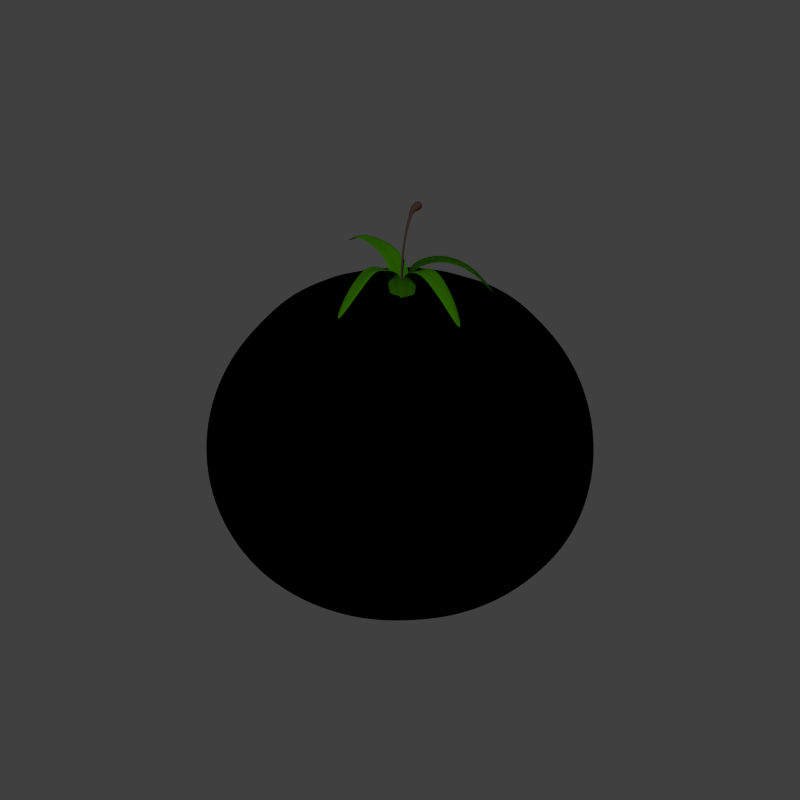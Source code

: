 # Source: tomato_1.blend  (saved by Blender 2.79.0; exported with 4.5.12 LTS)
import bpy
from mathutils import Matrix  # noqa: F401  (used for matrix-valued properties, if any)

bpy.ops.wm.read_factory_settings(use_empty=True)
scene = bpy.context.scene
scene.name = 'Scene'

# ---- collections
col_collection_1 = bpy.data.collections.new('Collection 1'); scene.collection.children.link(col_collection_1)

# ---- materials (node trees are filled in below, after node groups)
mat_material_010 = bpy.data.materials.new('Material.010')
mat_material_010.alpha_threshold = 0.0
mat_material_010.use_transparent_shadow = False
mat_material_010.diffuse_color = (0.0375, 0.0211, 0.01579, 1.0)
mat_material_010.roughness = 0.5
mat_material_010.line_color = (0.0, 0.0, 0.0, 1.0)
mat_material_009 = bpy.data.materials.new('Material.009')
mat_material_009.alpha_threshold = 0.0
mat_material_009.use_transparent_shadow = False
mat_material_009.diffuse_color = (0.01978, 0.09866, 0.0, 1.0)
mat_material_009.roughness = 0.5
mat_material_009.line_color = (0.0, 0.0, 0.0, 1.0)
mat_material_008 = bpy.data.materials.new('Material.008')
mat_material_008.alpha_threshold = 0.0
mat_material_008.use_transparent_shadow = False
mat_material_008.diffuse_color = (0.8, 0.029, 0.0, 1.0)
mat_material_008.roughness = 0.5
mat_material_008.line_color = (0.0, 0.0, 0.0, 1.0)

# ---- material node trees
mat_material_008.use_nodes = True; mat_material_008.node_tree.nodes.clear()
_N = mat_material_008.node_tree.nodes; _L = mat_material_008.node_tree.links
n0 = _N.new('ShaderNodeNormal'); n0.name = 'Normal'; n0.location = (-17, 256)
n1 = _N.new('ShaderNodeRGBCurve'); n1.name = 'RGB Curves'; n1.location = (570, 344)
n1.width = 200
_c = n1.mapping.curves[3]
while len(_c.points) > 2: _c.points.remove(_c.points[-1])
_c.points[0].location = (0.0, 1.0); _c.points[0].handle_type = 'AUTO'
_c.points[1].location = (0.33889, 0.3); _c.points[1].handle_type = 'AUTO'
_p = _c.points.new(1.0, 0.01667); _p.handle_type = 'AUTO'
n1.mapping.update()
n2 = _N.new('ShaderNodeMix'); n2.name = 'Mix'; n2.location = (869, 323)
n2.width = 100
n2.data_type = 'RGBA'
n2.blend_type = 'MULTIPLY'
n3 = _N.new('ShaderNodeMix'); n3.name = 'Mix.001'; n3.location = (1063, 294)
n3.width = 100
n3.data_type = 'RGBA'
n3.blend_type = 'MULTIPLY'
n4 = _N.new('ShaderNodeMix'); n4.name = 'Mix.002'; n4.location = (1229, 245)
n4.width = 100
n4.data_type = 'RGBA'
n4.blend_type = 'LIGHTEN'
n5 = _N.new('ShaderNodeRGBCurve'); n5.name = 'RGB Curves.001'; n5.location = (1411, 239)
n5.width = 200
_c = n5.mapping.curves[3]
while len(_c.points) > 2: _c.points.remove(_c.points[-1])
_c.points[0].location = (0.0, 0.0); _c.points[0].handle_type = 'AUTO'
_c.points[1].location = (0.08333, 0.55); _c.points[1].handle_type = 'AUTO'
_p = _c.points.new(0.53333, 1.0); _p.handle_type = 'AUTO'
_p = _c.points.new(1.0, 1.0); _p.handle_type = 'AUTO'
n5.mapping.update()
n6 = _N.new('ShaderNodeMix'); n6.name = 'Mix.003'; n6.location = (1701, 184)
n6.width = 100
n6.data_type = 'RGBA'
n6.blend_type = 'MULTIPLY'
n6.inputs[7].default_value = (1.0, 0.02076, 0.0, 1.0)
n7 = _N.new('ShaderNodeRGBCurve'); n7.name = 'RGB Curves.002'; n7.location = (1868, 225)
n7.width = 200
_c = n7.mapping.curves[0]
while len(_c.points) > 2: _c.points.remove(_c.points[-1])
_c.points[0].location = (0.0, 0.0); _c.points[0].handle_type = 'AUTO'
_c.points[1].location = (0.16667, 0.89444); _c.points[1].handle_type = 'AUTO'
_p = _c.points.new(1.0, 1.0); _p.handle_type = 'AUTO'
_c = n7.mapping.curves[3]
while len(_c.points) > 2: _c.points.remove(_c.points[-1])
_c.points[0].location = (0.0, 0.0); _c.points[0].handle_type = 'AUTO'
_c.points[1].location = (0.26667, 0.08333); _c.points[1].handle_type = 'AUTO'
_p = _c.points.new(0.73333, 0.96667); _p.handle_type = 'AUTO'
_p = _c.points.new(1.0, 1.0); _p.handle_type = 'AUTO'
n7.mapping.update()
n7.inputs[0].default_value = 0.948
n8 = _N.new('NodeUndefined'); n8.name = 'Material'; n8.location = (-372, 415)
n8.inputs[0].default_value = (0.8, 0.029, 0.0, 1.0)
n8.inputs[1].default_value = (1.0, 1.0, 1.0, 1.0)
n8.inputs[2].default_value = 0.8
n8.inputs[3].default_value = (0.0, 0.0, 0.0)
n9 = _N.new('ShaderNodeValToRGB'); n9.name = 'ColorRamp'; n9.location = (197, 317)
while len(n9.color_ramp.elements) > 1: n9.color_ramp.elements.remove(n9.color_ramp.elements[-1])
n9.color_ramp.elements[0].position = 0.0; n9.color_ramp.elements[0].color = (0.0, 0.0, 0.0, 1.0)
_e = n9.color_ramp.elements.new(1.0); _e.color = (1.0, 1.0, 1.0, 1.0)
n10 = _N.new('NodeUndefined'); n10.name = 'Output'; n10.location = (2998, -18)
n10.inputs[1].default_value = 1.0
n11 = _N.new('ShaderNodeMix'); n11.name = 'Mix.004'; n11.location = (2483, 5)
n11.width = 100
n11.data_type = 'RGBA'
n11.inputs[0].default_value = 0.8
n12 = _N.new('NodeUndefined'); n12.name = 'Material.001'; n12.location = (2216, -24)
n12.inputs[0].default_value = (0.8, 0.029, 0.0, 1.0)
n12.inputs[1].default_value = (1.0, 1.0, 1.0, 1.0)
n12.inputs[2].default_value = 0.8
n12.inputs[3].default_value = (0.0, 0.0, 0.0)
_L.new(n8.outputs[2], n0.inputs[0])
_L.new(n0.outputs[1], n9.inputs[0])
_L.new(n1.outputs[0], n2.inputs[6])
_L.new(n2.outputs[2], n3.inputs[6])
_L.new(n1.outputs[0], n2.inputs[7])
_L.new(n3.outputs[2], n4.inputs[6])
_L.new(n2.outputs[2], n3.inputs[7])
_L.new(n4.outputs[2], n5.inputs[1])
_L.new(n3.outputs[2], n4.inputs[7])
_L.new(n5.outputs[0], n6.inputs[6])
_L.new(n6.outputs[2], n7.inputs[1])
_L.new(n7.outputs[0], n11.inputs[6])
_L.new(n9.outputs[0], n1.inputs[1])
_L.new(n12.outputs[0], n11.inputs[7])
_L.new(n11.outputs[2], n10.inputs[0])

# ---- world
world_world = bpy.data.worlds.new('World'); scene.world = world_world
world_world.color = (0.05088, 0.05088, 0.05088)
world_world.use_sun_shadow = False
world_world.sun_shadow_jitter_overblur = 0.0
world_world.cycles.sampling_method = 'NONE'
world_world.cycles.sample_map_resolution = 256

# ---- meshes
me_cylinder = bpy.data.meshes.new('Cylinder')
me_cylinder.from_pydata([(0.00166, 0.0723, -0.4406), (0.005719, 0.0719, -0.4406), (0.009623, 0.07071, -0.4406), (0.01322, 0.06879, -0.4406), (0.01637, 0.0662, -0.4406), (0.01896, 0.06305, -0.4406), (0.02088, 0.05945, -0.4406), (0.02207, 0.05555, -0.4406), (0.02247, 0.05149, -0.4406), (0.02207, 0.04743, -0.4406), (0.02088, 0.04353, -0.4406), (0.01896, 0.03993, -0.4406), (0.01637, 0.03678, -0.4406), (0.01322, 0.03419, -0.4406), (0.009623, 0.03227, -0.4406), (0.005719, 0.03108, -0.4406), (0.00166, 0.03068, -0.4406), (-0.002399, 0.03108, -0.4406), (-0.006302, 0.03227, -0.4406), (-0.009899, 0.03419, -0.4406), (-0.01305, 0.03678, -0.4406), (-0.01564, 0.03993, -0.4406), (-0.01756, 0.04353, -0.4406), (-0.01875, 0.04743, -0.4406), (-0.01915, 0.05149, -0.4406), (-0.01875, 0.05555, -0.4406), (-0.01756, 0.05945, -0.4406), (-0.01564, 0.06305, -0.4406), (-0.01305, 0.0662, -0.4406), (-0.009899, 0.06879, -0.4406), (-0.006302, 0.07071, -0.4406), (-0.002399, 0.0719, -0.4406), (0.00166, 0.1625, 0.3194), (0.005719, 0.1624, 0.3198), (0.009622, 0.1621, 0.321), (0.01322, 0.1617, 0.3228), (0.01637, 0.1612, 0.3254), (0.01896, 0.1605, 0.3284), (0.02088, 0.1597, 0.332), (0.02207, 0.1589, 0.3358), (0.02247, 0.158, 0.3397), (0.02207, 0.1572, 0.3437), (0.02088, 0.1563, 0.3475), (0.01896, 0.1556, 0.351), (0.01637, 0.1549, 0.3541), (0.01322, 0.1543, 0.3566), (0.009622, 0.1539, 0.3585), (0.005719, 0.1537, 0.3597), (0.00166, 0.1536, 0.3601), (-0.002399, 0.1537, 0.3597), (-0.006301, 0.1539, 0.3585), (-0.009898, 0.1543, 0.3566), (-0.01305, 0.1549, 0.3541), (-0.01564, 0.1556, 0.351), (-0.01756, 0.1563, 0.3475), (-0.01874, 0.1572, 0.3437), (-0.01914, 0.158, 0.3397), (-0.01874, 0.1589, 0.3358), (-0.01756, 0.1597, 0.332), (-0.01564, 0.1605, 0.3284), (-0.01305, 0.1612, 0.3254), (-0.009898, 0.1617, 0.3228), (-0.006302, 0.1621, 0.321), (-0.002399, 0.1624, 0.3198), (0.002567, 0.05574, 0.1888), (0.001661, 0.05584, 0.1888), (0.003426, 0.05546, 0.1888), (0.004192, 0.05501, 0.1888), (0.004831, 0.05443, 0.1887), (0.005321, 0.05376, 0.1886), (0.005657, 0.05304, 0.1885), (0.005853, 0.0523, 0.1883), (0.005926, 0.05155, 0.1882), (0.00588, 0.05079, 0.188), (0.005697, 0.05002, 0.1879), (0.005359, 0.04927, 0.1877), (0.00486, 0.04857, 0.1876), (0.004209, 0.04798, 0.1876), (0.003434, 0.04752, 0.1875), (0.00257, 0.04724, 0.1875), (0.001661, 0.04714, 0.1875), (0.0007521, 0.04724, 0.1875), (-0.0001111, 0.04752, 0.1875), (-0.000886, 0.04798, 0.1876), (-0.001536, 0.04857, 0.1877), (-0.002036, 0.04927, 0.1878), (-0.002374, 0.05002, 0.1879), (-0.002558, 0.05079, 0.188), (-0.002606, 0.05155, 0.1882), (-0.002534, 0.0523, 0.1884), (-0.002339, 0.05304, 0.1885), (-0.002003, 0.05376, 0.1886), (-0.001512, 0.05443, 0.1887), (-0.0008724, 0.05501, 0.1888), (-0.0001049, 0.05546, 0.1888), (0.0007542, 0.05574, 0.1888), (0.002172, 0.05405, -0.175), (0.001661, 0.0541, -0.175), (0.002664, 0.0539, -0.175), (0.003116, 0.05365, -0.175), (0.003511, 0.05333, -0.1749), (0.003834, 0.05293, -0.1749), (0.004073, 0.05248, -0.1749), (0.004219, 0.05199, -0.1748), (0.004267, 0.05148, -0.1748), (0.004216, 0.05097, -0.1748), (0.004067, 0.05048, -0.1747), (0.003826, 0.05003, -0.1747), (0.003502, 0.04964, -0.1747), (0.003107, 0.04931, -0.1747), (0.002657, 0.04907, -0.1746), (0.002169, 0.04892, -0.1746), (0.001661, 0.04887, -0.1746), (0.001153, 0.04892, -0.1746), (0.0006648, 0.04907, -0.1747), (0.0002148, 0.04931, -0.1747), (-0.0001798, 0.04964, -0.1747), (-0.0005039, 0.05003, -0.1747), (-0.0007452, 0.05048, -0.1748), (-0.0008947, 0.05097, -0.1748), (-0.0009466, 0.05148, -0.1748), (-0.0008987, 0.05199, -0.1749), (-0.0007525, 0.05248, -0.1749), (-0.0005133, 0.05293, -0.1749), (-0.0001898, 0.05333, -0.175), (0.0002056, 0.05366, -0.175), (0.0006579, 0.0539, -0.175), (0.001149, 0.05405, -0.175), (0.002025, 0.05332, -0.3389), (0.00166, 0.05336, -0.3389), (0.002375, 0.05321, -0.3389), (0.002698, 0.05304, -0.3389), (0.002981, 0.05281, -0.3389), (0.003213, 0.05253, -0.3389), (0.003386, 0.0522, -0.3389), (0.003492, 0.05185, -0.3389), (0.003528, 0.05149, -0.3389), (0.003492, 0.05112, -0.3389), (0.003386, 0.05077, -0.3389), (0.003213, 0.05045, -0.3389), (0.002981, 0.05017, -0.3389), (0.002698, 0.04994, -0.3389), (0.002375, 0.04976, -0.3389), (0.002025, 0.04966, -0.3389), (0.00166, 0.04962, -0.3389), (0.001296, 0.04966, -0.3389), (0.0009454, 0.04976, -0.3389), (0.0006224, 0.04994, -0.3389), (0.0003394, 0.05017, -0.3389), (0.0001071, 0.05045, -0.3389), (-6.556e-05, 0.05077, -0.3389), (-0.0001719, 0.05112, -0.3389), (-0.0002078, 0.05149, -0.3389), (-0.0001719, 0.05185, -0.3389), (-6.556e-05, 0.0522, -0.3389), (0.0001071, 0.05253, -0.3389), (0.0003394, 0.05281, -0.3389), (0.0006224, 0.05304, -0.3389), (0.0009454, 0.05321, -0.3389), (0.001296, 0.05332, -0.3389), (0.004265, 0.03246, 0.004711), (0.003252, 0.03256, 0.004711), (0.00524, 0.03217, 0.004712), (0.00614, 0.03169, 0.004712), (0.006929, 0.03104, 0.004712), (0.007579, 0.03026, 0.004713), (0.008064, 0.02936, 0.004714), (0.008364, 0.02838, 0.004715), (0.008469, 0.02737, 0.004715), (0.008373, 0.02635, 0.004716), (0.008079, 0.02537, 0.004717), (0.0076, 0.02446, 0.004717), (0.006952, 0.02367, 0.004718), (0.00616, 0.02302, 0.004718), (0.005256, 0.02253, 0.004718), (0.004274, 0.02223, 0.004718), (0.003252, 0.02213, 0.004718), (0.002231, 0.02223, 0.004718), (0.001249, 0.02253, 0.004718), (0.0003454, 0.02302, 0.004718), (-0.0004454, 0.02367, 0.004717), (-0.001093, 0.02446, 0.004717), (-0.001572, 0.02537, 0.004716), (-0.001865, 0.02635, 0.004716), (-0.001961, 0.02737, 0.004715), (-0.001857, 0.02838, 0.004714), (-0.001557, 0.02936, 0.004713), (-0.001072, 0.03026, 0.004713), (-0.0004233, 0.03104, 0.004712), (0.0003658, 0.03169, 0.004712), (0.001265, 0.03217, 0.004711), (0.002239, 0.03246, 0.004711), (0.003301, 0.107, 0.3198), (0.00166, 0.107, 0.3196), (0.004883, 0.1069, 0.3203), (0.006349, 0.1069, 0.3211), (0.007645, 0.1068, 0.3221), (0.008722, 0.1068, 0.3235), (0.009545, 0.1067, 0.325), (0.01009, 0.1067, 0.3267), (0.01033, 0.1066, 0.3284), (0.01024, 0.1065, 0.3302), (0.009812, 0.1063, 0.3319), (0.00905, 0.1062, 0.3335), (0.007979, 0.106, 0.3349), (0.006644, 0.1058, 0.3361), (0.005102, 0.1057, 0.3369), (0.003417, 0.1056, 0.3375), (0.00166, 0.1056, 0.3376), (-9.689e-05, 0.1056, 0.3375), (-0.001782, 0.1057, 0.3369), (-0.003324, 0.1058, 0.3361), (-0.004658, 0.106, 0.3349), (-0.005729, 0.1062, 0.3335), (-0.006491, 0.1063, 0.3319), (-0.006919, 0.1065, 0.3302), (-0.007005, 0.1066, 0.3284), (-0.006766, 0.1067, 0.3267), (-0.006224, 0.1067, 0.325), (-0.005402, 0.1068, 0.3235), (-0.004324, 0.1068, 0.3221), (-0.003029, 0.1069, 0.3211), (-0.001563, 0.1069, 0.3203), (1.955e-05, 0.107, 0.3198), (0.005098, 0.133, 0.3166), (0.00166, 0.1331, 0.3162), (0.008404, 0.1328, 0.3175), (0.01145, 0.1324, 0.3191), (0.01412, 0.132, 0.3213), (0.01631, 0.1314, 0.3239), (0.01794, 0.1308, 0.3269), (0.01894, 0.13, 0.3301), (0.01928, 0.1293, 0.3334), (0.01894, 0.1286, 0.3368), (0.01794, 0.1279, 0.34), (0.01631, 0.1272, 0.343), (0.01412, 0.1266, 0.3456), (0.01145, 0.1262, 0.3478), (0.008404, 0.1258, 0.3493), (0.005098, 0.1256, 0.3503), (0.00166, 0.1255, 0.3507), (-0.001778, 0.1256, 0.3503), (-0.005083, 0.1258, 0.3493), (-0.00813, 0.1262, 0.3478), (-0.0108, 0.1266, 0.3456), (-0.01299, 0.1272, 0.343), (-0.01462, 0.1279, 0.34), (-0.01562, 0.1286, 0.3368), (-0.01596, 0.1293, 0.3334), (-0.01562, 0.13, 0.3301), (-0.01462, 0.1308, 0.3269), (-0.01299, 0.1314, 0.3239), (-0.0108, 0.132, 0.3213), (-0.00813, 0.1324, 0.3191), (-0.005084, 0.1328, 0.3175), (-0.001778, 0.133, 0.3166), (-0.001542, 0.1696, 0.3258), (-0.004621, 0.1694, 0.3267), (-0.007458, 0.1691, 0.3282), (-0.009946, 0.1687, 0.3302), (-0.01199, 0.1681, 0.3326), (-0.0135, 0.1675, 0.3354), (-0.01444, 0.1669, 0.3384), (-0.01475, 0.1662, 0.3415), (-0.01444, 0.1655, 0.3446), (-0.0135, 0.1648, 0.3477), (-0.01199, 0.1642, 0.3504), (-0.009945, 0.1637, 0.3529), (-0.007458, 0.1633, 0.3548), (-0.004621, 0.1629, 0.3563), (-0.001542, 0.1627, 0.3572), (0.00166, 0.1627, 0.3575), (0.004862, 0.1627, 0.3572), (0.007941, 0.1629, 0.3563), (0.01078, 0.1633, 0.3548), (0.01327, 0.1637, 0.3529), (0.01531, 0.1642, 0.3504), (0.01682, 0.1648, 0.3477), (0.01776, 0.1655, 0.3446), (0.01807, 0.1662, 0.3415), (0.01776, 0.1669, 0.3384), (0.01682, 0.1675, 0.3354), (0.01531, 0.1681, 0.3326), (0.01327, 0.1687, 0.3302), (0.01078, 0.1691, 0.3282), (0.007941, 0.1694, 0.3267), (0.004862, 0.1696, 0.3258), (0.00166, 0.1697, 0.3255), (0.00166, 0.169, 0.3246), (0.004994, 0.1689, 0.325), (0.008199, 0.1687, 0.3259), (0.01115, 0.1684, 0.3275), (0.01374, 0.1679, 0.3295), (0.01587, 0.1674, 0.3321), (0.01745, 0.1668, 0.3349), (0.01842, 0.1661, 0.3381), (0.01875, 0.1654, 0.3413), (0.01842, 0.1647, 0.3446), (0.01745, 0.164, 0.3477), (0.01587, 0.1633, 0.3506), (0.01374, 0.1628, 0.3531), (0.01115, 0.1623, 0.3552), (0.008199, 0.162, 0.3568), (0.004994, 0.1618, 0.3577), (0.00166, 0.1617, 0.358), (-0.001673, 0.1618, 0.3577), (-0.004879, 0.162, 0.3568), (-0.007833, 0.1623, 0.3552), (-0.01042, 0.1628, 0.3531), (-0.01255, 0.1633, 0.3506), (-0.01413, 0.164, 0.3477), (-0.0151, 0.1647, 0.3446), (-0.01543, 0.1654, 0.3413), (-0.0151, 0.1661, 0.3381), (-0.01413, 0.1668, 0.3349), (-0.01255, 0.1674, 0.3321), (-0.01042, 0.1679, 0.3295), (-0.007833, 0.1684, 0.3275), (-0.004879, 0.1687, 0.3259), (-0.001673, 0.1689, 0.325), (-1.545e-05, 0.1675, 0.3332), (-0.001627, 0.1674, 0.3337), (-0.003112, 0.1672, 0.3344), (-0.004413, 0.167, 0.3355), (-0.005481, 0.1667, 0.3367), (-0.006275, 0.1664, 0.3382), (-0.006764, 0.166, 0.3398), (-0.006929, 0.1657, 0.3414), (-0.006764, 0.1653, 0.343), (-0.006275, 0.165, 0.3446), (-0.005481, 0.1647, 0.3461), (-0.004413, 0.1644, 0.3473), (-0.003112, 0.1641, 0.3484), (-0.001627, 0.164, 0.3492), (-1.537e-05, 0.1639, 0.3496), (0.00166, 0.1638, 0.3498), (0.003336, 0.1639, 0.3496), (0.004947, 0.164, 0.3492), (0.006432, 0.1641, 0.3484), (0.007734, 0.1644, 0.3473), (0.008802, 0.1647, 0.3461), (0.009595, 0.165, 0.3446), (0.01008, 0.1653, 0.343), (0.01025, 0.1657, 0.3414), (0.01008, 0.166, 0.3398), (0.009595, 0.1664, 0.3382), (0.008802, 0.1667, 0.3367), (0.007734, 0.167, 0.3355), (0.006432, 0.1672, 0.3344), (0.004947, 0.1674, 0.3337), (0.003336, 0.1675, 0.3332), (0.00166, 0.1675, 0.333), (0.00166, 0.1504, 0.3381), (-0.0008876, 0.172, 0.3297), (0.00166, 0.172, 0.3294), (-0.003337, 0.1718, 0.3304), (-0.005595, 0.1716, 0.3316), (-0.007574, 0.1712, 0.3332), (-0.009198, 0.1708, 0.3351), (-0.01041, 0.1703, 0.3373), (-0.01115, 0.1698, 0.3397), (-0.0114, 0.1692, 0.3422), (-0.01115, 0.1687, 0.3447), (-0.01041, 0.1682, 0.3471), (-0.009198, 0.1677, 0.3493), (-0.007574, 0.1673, 0.3512), (-0.005595, 0.1669, 0.3528), (-0.003337, 0.1667, 0.354), (-0.0008875, 0.1665, 0.3547), (0.00166, 0.1665, 0.3549), (0.004208, 0.1665, 0.3547), (0.006658, 0.1667, 0.354), (0.008916, 0.1669, 0.3528), (0.01089, 0.1673, 0.3512), (0.01252, 0.1677, 0.3493), (0.01373, 0.1682, 0.3471), (0.01447, 0.1687, 0.3447), (0.01472, 0.1692, 0.3422), (0.01447, 0.1698, 0.3397), (0.01373, 0.1703, 0.3373), (0.01252, 0.1708, 0.3351), (0.01089, 0.1712, 0.3332), (0.008916, 0.1716, 0.3316), (0.006658, 0.1718, 0.3304), (0.004208, 0.172, 0.3297)], [], [(0, 129, 128, 1), (129, 97, 96, 128), (1, 128, 130, 2), (128, 96, 98, 130), (2, 130, 131, 3), (130, 98, 99, 131), (3, 131, 132, 4), (131, 99, 100, 132), (4, 132, 133, 5), (132, 100, 101, 133), (5, 133, 134, 6), (133, 101, 102, 134), (6, 134, 135, 7), (134, 102, 103, 135), (7, 135, 136, 8), (135, 103, 104, 136), (8, 136, 137, 9), (136, 104, 105, 137), (9, 137, 138, 10), (137, 105, 106, 138), (10, 138, 139, 11), (138, 106, 107, 139), (11, 139, 140, 12), (139, 107, 108, 140), (12, 140, 141, 13), (140, 108, 109, 141), (13, 141, 142, 14), (141, 109, 110, 142), (14, 142, 143, 15), (142, 110, 111, 143), (15, 143, 144, 16), (143, 111, 112, 144), (16, 144, 145, 17), (144, 112, 113, 145), (17, 145, 146, 18), (145, 113, 114, 146), (18, 146, 147, 19), (146, 114, 115, 147), (19, 147, 148, 20), (147, 115, 116, 148), (20, 148, 149, 21), (148, 116, 117, 149), (21, 149, 150, 22), (149, 117, 118, 150), (22, 150, 151, 23), (150, 118, 119, 151), (23, 151, 152, 24), (151, 119, 120, 152), (24, 152, 153, 25), (152, 120, 121, 153), (25, 153, 154, 26), (153, 121, 122, 154), (26, 154, 155, 27), (154, 122, 123, 155), (27, 155, 156, 28), (155, 123, 124, 156), (28, 156, 157, 29), (156, 124, 125, 157), (29, 157, 158, 30), (157, 125, 126, 158), (30, 158, 159, 31), (158, 126, 127, 159), (97, 129, 159, 127), (129, 0, 31, 159), (97, 161, 160, 96), (161, 65, 64, 160), (96, 160, 162, 98), (160, 64, 66, 162), (98, 162, 163, 99), (162, 66, 67, 163), (99, 163, 164, 100), (163, 67, 68, 164), (100, 164, 165, 101), (164, 68, 69, 165), (101, 165, 166, 102), (165, 69, 70, 166), (102, 166, 167, 103), (166, 70, 71, 167), (103, 167, 168, 104), (167, 71, 72, 168), (104, 168, 169, 105), (168, 72, 73, 169), (105, 169, 170, 106), (169, 73, 74, 170), (106, 170, 171, 107), (170, 74, 75, 171), (107, 171, 172, 108), (171, 75, 76, 172), (108, 172, 173, 109), (172, 76, 77, 173), (109, 173, 174, 110), (173, 77, 78, 174), (110, 174, 175, 111), (174, 78, 79, 175), (111, 175, 176, 112), (175, 79, 80, 176), (112, 176, 177, 113), (176, 80, 81, 177), (113, 177, 178, 114), (177, 81, 82, 178), (114, 178, 179, 115), (178, 82, 83, 179), (115, 179, 180, 116), (179, 83, 84, 180), (116, 180, 181, 117), (180, 84, 85, 181), (117, 181, 182, 118), (181, 85, 86, 182), (118, 182, 183, 119), (182, 86, 87, 183), (119, 183, 184, 120), (183, 87, 88, 184), (120, 184, 185, 121), (184, 88, 89, 185), (121, 185, 186, 122), (185, 89, 90, 186), (122, 186, 187, 123), (186, 90, 91, 187), (123, 187, 188, 124), (187, 91, 92, 188), (124, 188, 189, 125), (188, 92, 93, 189), (125, 189, 190, 126), (189, 93, 94, 190), (126, 190, 191, 127), (190, 94, 95, 191), (65, 161, 191, 95), (161, 97, 127, 191), (65, 193, 192, 64), (64, 192, 194, 66), (66, 194, 195, 67), (67, 195, 196, 68), (68, 196, 197, 69), (69, 197, 198, 70), (70, 198, 199, 71), (71, 199, 200, 72), (72, 200, 201, 73), (73, 201, 202, 74), (74, 202, 203, 75), (75, 203, 204, 76), (76, 204, 205, 77), (77, 205, 206, 78), (78, 206, 207, 79), (79, 207, 208, 80), (80, 208, 209, 81), (81, 209, 210, 82), (82, 210, 211, 83), (83, 211, 212, 84), (84, 212, 213, 85), (85, 213, 214, 86), (86, 214, 215, 87), (87, 215, 216, 88), (88, 216, 217, 89), (89, 217, 218, 90), (90, 218, 219, 91), (91, 219, 220, 92), (92, 220, 221, 93), (93, 221, 222, 94), (94, 222, 223, 95), (193, 65, 95, 223), (193, 225, 224, 192), (225, 32, 33, 224), (192, 224, 226, 194), (224, 33, 34, 226), (194, 226, 227, 195), (226, 34, 35, 227), (195, 227, 228, 196), (227, 35, 36, 228), (196, 228, 229, 197), (228, 36, 37, 229), (197, 229, 230, 198), (229, 37, 38, 230), (198, 230, 231, 199), (230, 38, 39, 231), (199, 231, 232, 200), (231, 39, 40, 232), (200, 232, 233, 201), (232, 40, 41, 233), (201, 233, 234, 202), (233, 41, 42, 234), (202, 234, 235, 203), (234, 42, 43, 235), (203, 235, 236, 204), (235, 43, 44, 236), (204, 236, 237, 205), (236, 44, 45, 237), (205, 237, 238, 206), (237, 45, 46, 238), (206, 238, 239, 207), (238, 46, 47, 239), (207, 239, 240, 208), (239, 47, 48, 240), (208, 240, 241, 209), (240, 48, 49, 241), (209, 241, 242, 210), (241, 49, 50, 242), (210, 242, 243, 211), (242, 50, 51, 243), (211, 243, 244, 212), (243, 51, 52, 244), (212, 244, 245, 213), (244, 52, 53, 245), (213, 245, 246, 214), (245, 53, 54, 246), (214, 246, 247, 215), (246, 54, 55, 247), (215, 247, 248, 216), (247, 55, 56, 248), (216, 248, 249, 217), (248, 56, 57, 249), (217, 249, 250, 218), (249, 57, 58, 250), (218, 250, 251, 219), (250, 58, 59, 251), (219, 251, 252, 220), (251, 59, 60, 252), (220, 252, 253, 221), (252, 60, 61, 253), (221, 253, 254, 222), (253, 61, 62, 254), (222, 254, 255, 223), (254, 62, 63, 255), (32, 225, 255, 63), (225, 193, 223, 255), (32, 63, 256, 287), (63, 62, 257, 256), (62, 61, 258, 257), (61, 60, 259, 258), (60, 59, 260, 259), (59, 58, 261, 260), (58, 57, 262, 261), (57, 56, 263, 262), (56, 55, 264, 263), (55, 54, 265, 264), (54, 53, 266, 265), (53, 52, 267, 266), (52, 51, 268, 267), (51, 50, 269, 268), (50, 49, 270, 269), (49, 48, 271, 270), (48, 47, 272, 271), (47, 46, 273, 272), (46, 45, 274, 273), (45, 44, 275, 274), (44, 43, 276, 275), (43, 42, 277, 276), (42, 41, 278, 277), (41, 40, 279, 278), (40, 39, 280, 279), (39, 38, 281, 280), (38, 37, 282, 281), (37, 36, 283, 282), (36, 35, 284, 283), (35, 34, 285, 284), (34, 33, 286, 285), (33, 32, 287, 286), (286, 287, 288, 289), (285, 286, 289, 290), (284, 285, 290, 291), (283, 284, 291, 292), (282, 283, 292, 293), (281, 282, 293, 294), (280, 281, 294, 295), (279, 280, 295, 296), (278, 279, 296, 297), (277, 278, 297, 298), (276, 277, 298, 299), (275, 276, 299, 300), (274, 275, 300, 301), (273, 274, 301, 302), (272, 273, 302, 303), (271, 272, 303, 304), (270, 271, 304, 305), (269, 270, 305, 306), (268, 269, 306, 307), (267, 268, 307, 308), (266, 267, 308, 309), (265, 266, 309, 310), (264, 265, 310, 311), (263, 264, 311, 312), (262, 263, 312, 313), (261, 262, 313, 314), (260, 261, 314, 315), (259, 260, 315, 316), (258, 259, 316, 317), (257, 258, 317, 318), (256, 257, 318, 319), (287, 256, 319, 288), (350, 351, 352), (349, 350, 352), (348, 349, 352), (347, 348, 352), (346, 347, 352), (345, 346, 352), (344, 345, 352), (343, 344, 352), (342, 343, 352), (341, 342, 352), (340, 341, 352), (339, 340, 352), (338, 339, 352), (337, 338, 352), (336, 337, 352), (335, 336, 352), (334, 335, 352), (333, 334, 352), (332, 333, 352), (331, 332, 352), (330, 331, 352), (329, 330, 352), (328, 329, 352), (327, 328, 352), (326, 327, 352), (325, 326, 352), (324, 325, 352), (323, 324, 352), (322, 323, 352), (321, 322, 352), (320, 321, 352), (351, 320, 352), (319, 353, 354, 288), (353, 320, 351, 354), (318, 355, 353, 319), (355, 321, 320, 353), (317, 356, 355, 318), (356, 322, 321, 355), (316, 357, 356, 317), (357, 323, 322, 356), (315, 358, 357, 316), (358, 324, 323, 357), (314, 359, 358, 315), (359, 325, 324, 358), (313, 360, 359, 314), (360, 326, 325, 359), (312, 361, 360, 313), (361, 327, 326, 360), (311, 362, 361, 312), (362, 328, 327, 361), (310, 363, 362, 311), (363, 329, 328, 362), (309, 364, 363, 310), (364, 330, 329, 363), (308, 365, 364, 309), (365, 331, 330, 364), (307, 366, 365, 308), (366, 332, 331, 365), (306, 367, 366, 307), (367, 333, 332, 366), (305, 368, 367, 306), (368, 334, 333, 367), (304, 369, 368, 305), (369, 335, 334, 368), (303, 370, 369, 304), (370, 336, 335, 369), (302, 371, 370, 303), (371, 337, 336, 370), (301, 372, 371, 302), (372, 338, 337, 371), (300, 373, 372, 301), (373, 339, 338, 372), (299, 374, 373, 300), (374, 340, 339, 373), (298, 375, 374, 299), (375, 341, 340, 374), (297, 376, 375, 298), (376, 342, 341, 375), (296, 377, 376, 297), (377, 343, 342, 376), (295, 378, 377, 296), (378, 344, 343, 377), (294, 379, 378, 295), (379, 345, 344, 378), (293, 380, 379, 294), (380, 346, 345, 379), (292, 381, 380, 293), (381, 347, 346, 380), (291, 382, 381, 292), (382, 348, 347, 381), (290, 383, 382, 291), (383, 349, 348, 382), (289, 384, 383, 290), (384, 350, 349, 383), (288, 354, 384, 289), (354, 351, 350, 384)])
me_cylinder.polygons.foreach_set('use_smooth', [True] * 384)
me_cylinder.materials.append(mat_material_010)
me_cylinder.use_remesh_preserve_volume = False
me_cylinder.use_remesh_preserve_attributes = False
me_cylinder.use_mirror_vertex_groups = False
me_cylinder.update()
me_plane = bpy.data.meshes.new('Plane')
me_plane.from_pydata([(0.2067, 1.732, 0.1151), (0.3346, -0.9882, -1.25), (-0.3348, -0.9882, -1.25), (-0.1152, 1.732, 0.1151), (-0.2118, -0.2363, -2.622), (0.2116, -0.2363, -2.622), (-0.0001052, 0.5339, -3.42), (0.3839, -0.2699, -0.05136), (-0.3841, -0.2699, -0.05136), (-0.3841, -0.2608, -0.06104), (0.3839, -0.2608, -0.06104), (-0.0001052, 0.5402, -3.413), (0.2116, -0.2259, -2.614), (-0.2118, -0.2259, -2.614), (-0.1152, 1.732, 0.1087), (-0.3348, -0.9756, -1.246), (0.3346, -0.9756, -1.246), (0.2067, 1.732, 0.1087), (-0.134, 1.732, 0.1119), (-0.4288, -0.2093, -0.003605), (-0.3738, -0.9764, -1.264), (0.3735, -0.9764, -1.264), (0.4286, -0.2093, -0.003606), (0.2254, 1.732, 0.1119), (-0.2365, -0.1619, -2.705), (-0.0001052, 0.6991, -3.553), (0.2363, -0.1619, -2.705), (0.05949, 1.732, 0.1087), (0.02851, -0.9756, -1.246), (0.02851, -0.385, -2.413), (0.02851, -0.2608, -0.06104), (0.02482, -0.9882, -1.25), (0.05772, 1.732, 0.1151), (0.02482, -0.3954, -2.421), (0.02482, -0.2699, -0.05136), (-0.03218, -0.2608, -0.06104), (-0.03218, -0.385, -2.413), (-0.03218, -0.9756, -1.246), (0.03031, 1.732, 0.1087), (-0.001833, -0.262, -0.05974), (0.0449, 1.732, 0.1096), (-0.001833, -0.9773, -1.246), (-0.001833, -0.3678, -2.438), (-0.02568, -0.2699, -0.05136), (-0.02568, -0.3954, -2.421), (0.03343, 1.732, 0.1151), (-0.02568, -0.9882, -1.25), (-0.001273, -0.2687, -0.05265), (0.04517, 1.732, 0.1143), (-0.001273, -0.9865, -1.25), (-0.001273, -0.3462, -2.481), (0.1235, 1.732, 0.0993), (0.1617, -0.9571, -1.24), (0.1082, -0.3004, -2.488), (0.1831, -0.2474, -0.07535), (-0.1853, -0.2474, -0.07535), (-0.1104, -0.3004, -2.488), (-0.1639, -0.9571, -1.24), (-0.03302, 1.732, 0.0993), (-0.001081, 0.144, -3.059), (0.2123, -1.007, -1.256), (0.1479, 1.732, 0.1245), (0.1379, -0.3144, -2.555), (0.2422, -0.2833, -0.03708), (-0.2426, -0.2833, -0.03708), (-0.1384, -0.3144, -2.555), (-0.05656, 1.732, 0.1245), (-0.2128, -1.007, -1.256), (-0.006097, 0.09349, -3.067), (0.3625, -0.7682, -0.4918), (-0.3627, -0.7682, -0.4918), (-0.3627, -0.7553, -0.495), (0.3625, -0.7553, -0.495), (-0.4049, -0.7533, -0.4583), (0.4047, -0.7533, -0.4583), (0.02851, -0.7553, -0.495), (0.02482, -0.7682, -0.4918), (-0.03218, -0.7553, -0.495), (-0.001833, -0.757, -0.4945), (-0.02568, -0.7682, -0.4918), (-0.001273, -0.7665, -0.4923), (0.1738, -0.7363, -0.4996), (-0.176, -0.7363, -0.4996), (-0.2297, -0.7872, -0.4872), (0.2292, -0.7872, -0.4872), (-0.2984, -0.6945, -1.92), (0.3597, -1.108, -1.689), (0.3597, -1.103, -1.677), (-0.2984, -0.6895, -1.908), (0.3972, -1.092, -1.685), (-0.3332, -0.6503, -1.931), (0.06463, -0.978, -1.756), (0.06031, -0.979, -1.77), (-0.007871, -0.8989, -1.8), (0.02868, -0.9378, -1.779), (0.0002002, -0.9145, -1.806), (0.02843, -0.9317, -1.792), (-0.148, -0.7217, -1.873), (0.195, -1.042, -1.694), (0.2433, -1.08, -1.731), (-0.1908, -0.7295, -1.927), (-2.027, -1.04, 1.276), (-2.135, -1.056, 0.9104), (-2.082, -1.021, 0.9396), (-1.998, -1.008, 1.221), (-2.05, -1.045, 1.085), (-2.027, -1.06, 1.104), (-2.034, -1.046, 1.081), (-2.017, -1.049, 1.108), (-2.041, -1.062, 1.056), (-2.035, -1.052, 1.05), (-2.028, -0.9671, 1.421), (-2.217, -0.9955, 0.7831), (-2.0, -0.9911, 1.378), (-2.169, -1.016, 0.8062), (-2.176, -1.027, 0.8089), (-2.007, -1.002, 1.381), (-0.7434, -0.7872, 0.4372), (-0.6051, -0.7872, 0.8748), (-0.633, -0.7363, 0.8273), (-0.7385, -0.7363, 0.4938), (-0.6787, -0.7665, 0.6585), (-0.671, -0.7682, 0.6817), (-0.6807, -0.757, 0.6597), (-0.672, -0.7553, 0.6888), (-0.6862, -0.7682, 0.6335), (-0.6903, -0.7553, 0.6309), (-0.7688, -0.7533, 0.2612), (-0.5246, -0.7533, 1.033), (-0.791, -0.7553, 0.3125), (-0.5723, -0.7553, 1.004), (-0.5693, -0.7682, 1.003), (-0.788, -0.7682, 0.3116), (-3.342, -0.8042, 1.318), (-1.343, -1.007, 1.091), (-0.02873, 1.732, 0.473), (-2.715, -1.027, 1.382), (-0.1719, -0.2833, 0.7514), (-0.3181, -0.2833, 0.2891), (-2.759, -1.065, 1.112), (-0.09038, 1.732, 0.278), (-1.472, -1.007, 0.6853), (-3.35, -0.7547, 1.307), (-0.05987, 1.732, 0.4581), (-1.342, -0.9571, 1.039), (-2.661, -0.9983, 1.341), (-0.2257, -0.2474, 0.7083), (-0.3368, -0.2474, 0.357), (-2.696, -1.028, 1.127), (-1.44, -0.9571, 0.7285), (-0.1071, 1.732, 0.3088), (-2.657, -1.054, 1.236), (-1.401, -0.9865, 0.8869), (-0.06919, 1.732, 0.3791), (-0.2596, -0.2687, 0.526), (-1.394, -0.9882, 0.9103), (-0.06484, 1.732, 0.39), (-2.583, -1.081, 1.253), (-0.251, -0.2699, 0.5488), (-2.611, -1.063, 1.23), (-1.398, -0.9773, 0.8864), (-0.07356, 1.732, 0.3807), (-0.2662, -0.262, 0.5286), (-0.06998, 1.732, 0.3949), (-1.388, -0.9756, 0.9152), (-2.577, -1.068, 1.257), (-0.2583, -0.2608, 0.558), (-0.2662, -0.2699, 0.5007), (-2.591, -1.088, 1.203), (-0.07216, 1.732, 0.3668), (-1.409, -0.9882, 0.8622), (-0.2766, -0.2608, 0.5001), (-2.587, -1.076, 1.197), (-1.406, -0.9756, 0.8573), (-0.07878, 1.732, 0.3671), (-2.963, -0.9762, 1.032), (-3.984, -0.3694, 1.356), (-2.887, -0.9116, 1.494), (-0.1258, 1.732, 0.2079), (-0.3424, -0.2093, 0.1013), (-1.528, -0.9764, 0.5339), (-1.302, -0.9764, 1.246), (-0.0839, -0.2093, 0.9188), (-0.0174, 1.732, 0.5506), (-0.1232, 1.732, 0.2267), (-1.498, -0.9756, 0.5655), (-1.297, -0.9756, 1.204), (-0.0261, 1.732, 0.5337), (-2.786, -0.9496, 1.458), (-2.853, -1.007, 1.044), (-3.803, -0.48, 1.342), (-0.3837, -0.2608, 0.1613), (-0.1521, -0.2608, 0.8935), (-0.1429, -0.2699, 0.8905), (-0.3745, -0.2699, 0.1584), (-3.809, -0.4881, 1.344), (-2.858, -1.02, 1.046), (-2.79, -0.9618, 1.46), (-0.02001, 1.732, 0.5317), (-1.301, -0.9882, 1.205), (-1.503, -0.9882, 0.5668), (-0.1171, 1.732, 0.2248), (0.003478, 1.732, 0.4224), (0.8475, -0.9882, 1.394), (1.278, -0.9882, 0.8809), (0.2103, 1.732, 0.1757), (2.441, -0.3226, 1.939), (2.195, -0.3415, 2.283), (2.838, 0.6097, 2.566), (-0.1028, -0.2699, 0.6614), (0.3906, -0.2699, 0.07298), (0.398, -0.2608, 0.07919), (-0.09536, -0.2608, 0.6676), (2.832, 0.6154, 2.562), (2.187, -0.3317, 2.278), (2.433, -0.3128, 1.934), (0.2152, 1.732, 0.1798), (1.274, -0.9756, 0.8782), (0.8442, -0.9756, 1.391), (0.008366, 1.732, 0.4265), (0.2248, 1.732, 0.1634), (0.3827, -0.2093, 0.008027), (1.313, -0.9764, 0.8601), (0.8332, -0.9764, 1.433), (-0.1681, -0.2093, 0.665), (-0.006121, 1.732, 0.4388), (2.516, -0.2415, 1.967), (2.933, 0.7836, 2.643), (2.242, -0.2627, 2.351), (0.1029, 1.732, 0.3137), (1.041, -0.9756, 1.157), (2.144, -0.4961, 2.013), (0.1329, -0.2608, 0.3953), (1.046, -0.9882, 1.156), (0.09919, 1.732, 0.3082), (2.154, -0.5057, 2.015), (0.1279, -0.2699, 0.3863), (0.1719, -0.2608, 0.3488), (2.179, -0.4933, 1.964), (1.08, -0.9756, 1.11), (0.1217, 1.732, 0.2913), (0.1515, -0.262, 0.3713), (0.1117, 1.732, 0.3019), (1.061, -0.9773, 1.134), (2.18, -0.4758, 2.003), (0.1604, -0.2699, 0.3476), (2.183, -0.5034, 1.974), (0.1148, 1.732, 0.2896), (1.079, -0.9882, 1.118), (0.1457, -0.2687, 0.3671), (0.1079, 1.732, 0.2991), (1.063, -0.9865, 1.136), (2.213, -0.4514, 2.028), (0.06901, 1.732, 0.3688), (0.9504, -0.9571, 1.255), (2.152, -0.4101, 2.121), (0.04457, -0.2474, 0.523), (0.2813, -0.2474, 0.2407), (2.279, -0.4003, 1.944), (1.16, -0.9571, 1.005), (0.1696, 1.732, 0.2488), (2.579, 0.1961, 2.357), (0.9308, -1.007, 1.304), (0.03403, 1.732, 0.3713), (2.19, -0.4207, 2.184), (-0.02269, -0.2833, 0.5437), (0.2888, -0.2833, 0.1722), (2.35, -0.4084, 1.96), (0.1654, 1.732, 0.2146), (1.204, -1.007, 0.9784), (2.592, 0.1465, 2.358), (0.2485, -0.7682, 0.928), (0.7144, -0.7682, 0.3724), (0.7168, -0.7553, 0.3744), (0.2509, -0.7553, 0.93), (0.7158, -0.7533, 0.3185), (0.1957, -0.7533, 0.9388), (0.4654, -0.7553, 0.6741), (0.4654, -0.7682, 0.6693), (0.5044, -0.7553, 0.6276), (0.4846, -0.757, 0.6506), (0.4979, -0.7682, 0.6306), (0.4825, -0.7665, 0.6496), (0.3756, -0.7363, 0.7884), (0.6004, -0.7363, 0.5204), (0.6254, -0.7872, 0.4713), (0.3306, -0.7872, 0.823), (1.867, -0.8685, 1.397), (1.484, -0.8685, 1.855), (1.475, -0.8635, 1.847), (1.858, -0.8635, 1.39), (1.47, -0.8244, 1.888), (1.898, -0.8244, 1.378), (1.626, -0.9336, 1.622), (1.638, -0.9386, 1.627), (1.665, -0.9336, 1.575), (1.649, -0.9261, 1.602), (1.67, -0.9386, 1.588), (1.66, -0.9169, 1.611), (1.735, -0.8957, 1.483), (1.546, -0.8957, 1.708), (1.559, -0.9036, 1.776), (1.804, -0.9036, 1.484), (1.804, -0.9036, 1.484), (1.559, -0.9036, 1.776), (1.546, -0.8957, 1.708), (1.735, -0.8957, 1.483), (1.66, -0.9169, 1.611), (1.67, -0.9386, 1.588), (1.649, -0.9261, 1.602), (1.665, -0.9336, 1.575), (1.638, -0.9386, 1.627), (1.626, -0.9336, 1.622), (1.898, -0.8244, 1.378), (1.47, -0.8244, 1.888), (1.858, -0.8635, 1.39), (1.475, -0.8635, 1.847), (1.484, -0.8685, 1.855), (1.867, -0.8685, 1.397), (0.3306, -0.7872, 0.823), (0.6254, -0.7872, 0.4713), (0.6004, -0.7363, 0.5204), (0.3756, -0.7363, 0.7884), (0.4825, -0.7665, 0.6496), (0.4979, -0.7682, 0.6306), (0.4846, -0.757, 0.6506), (0.5044, -0.7553, 0.6276), (0.4654, -0.7682, 0.6693), (0.4654, -0.7553, 0.6741), (0.1957, -0.7533, 0.9388), (0.7158, -0.7533, 0.3185), (0.2509, -0.7553, 0.93), (0.7168, -0.7553, 0.3744), (0.7144, -0.7682, 0.3724), (0.2485, -0.7682, 0.928), (2.592, 0.1465, 2.358), (1.204, -1.007, 0.9784), (0.1654, 1.732, 0.2146), (2.35, -0.4084, 1.96), (0.2888, -0.2833, 0.1722), (-0.02269, -0.2833, 0.5437), (2.19, -0.4207, 2.184), (0.03403, 1.732, 0.3713), (0.9308, -1.007, 1.304), (2.579, 0.1961, 2.357), (0.1696, 1.732, 0.2488), (1.16, -0.9571, 1.005), (2.279, -0.4003, 1.944), (0.2813, -0.2474, 0.2407), (0.04457, -0.2474, 0.523), (2.152, -0.4101, 2.121), (0.9504, -0.9571, 1.255), (0.06901, 1.732, 0.3688), (2.213, -0.4514, 2.028), (1.063, -0.9865, 1.136), (0.1079, 1.732, 0.2991), (0.1457, -0.2687, 0.3671), (1.079, -0.9882, 1.118), (0.1148, 1.732, 0.2896), (2.183, -0.5034, 1.974), (0.1604, -0.2699, 0.3476), (2.18, -0.4758, 2.003), (1.061, -0.9773, 1.134), (0.1117, 1.732, 0.3019), (0.1515, -0.262, 0.3713), (0.1217, 1.732, 0.2913), (1.08, -0.9756, 1.11), (2.179, -0.4933, 1.964), (0.1719, -0.2608, 0.3488), (0.1279, -0.2699, 0.3863), (2.154, -0.5057, 2.015), (0.09919, 1.732, 0.3082), (1.046, -0.9882, 1.156), (0.1329, -0.2608, 0.3953), (2.144, -0.4961, 2.013), (1.041, -0.9756, 1.157), (0.1029, 1.732, 0.3137), (2.242, -0.2627, 2.351), (2.933, 0.7836, 2.643), (2.516, -0.2415, 1.967), (-0.006121, 1.732, 0.4388), (-0.1681, -0.2093, 0.665), (0.8332, -0.9764, 1.433), (1.313, -0.9764, 0.8601), (0.3827, -0.2093, 0.008027), (0.2248, 1.732, 0.1634), (0.008366, 1.732, 0.4265), (0.8442, -0.9756, 1.391), (1.274, -0.9756, 0.8782), (0.2152, 1.732, 0.1798), (2.433, -0.3128, 1.934), (2.187, -0.3317, 2.278), (2.832, 0.6154, 2.562), (-0.09536, -0.2608, 0.6676), (0.398, -0.2608, 0.07919), (0.3906, -0.2699, 0.07298), (-0.1028, -0.2699, 0.6614), (2.838, 0.6097, 2.566), (2.195, -0.3415, 2.283), (2.441, -0.3226, 1.939), (0.2103, 1.732, 0.1757), (1.278, -0.9882, 0.8809), (0.8475, -0.9882, 1.394), (0.003478, 1.732, 0.4224), (0.3103, 1.732, 0.3596), (1.724, -0.9882, 0.146), (1.542, -0.9882, -0.498), (0.2224, 1.732, 0.0499), (3.018, -0.1458, -0.8483), (3.149, -0.1643, -0.446), (3.767, 0.6993, -0.8303), (0.5845, -0.2699, 0.5204), (0.375, -0.2699, -0.2184), (0.3843, -0.2608, -0.221), (0.5938, -0.2608, 0.5178), (3.759, 0.7047, -0.8276), (3.14, -0.1549, -0.4428), (3.009, -0.1364, -0.8451), (0.2286, 1.732, 0.04816), (1.538, -0.9756, -0.4968), (1.72, -0.9756, 0.1471), (0.3164, 1.732, 0.3579), (0.2204, 1.732, 0.03099), (0.3169, -0.2093, -0.2484), (1.545, -0.9764, -0.5393), (1.748, -0.9764, 0.1796), (0.5508, -0.2093, 0.5765), (0.3184, 1.732, 0.3768), (3.082, -0.06147, -0.8913), (3.877, 0.8783, -0.8581), (3.229, -0.08208, -0.4421), (0.2762, 1.732, 0.2162), (1.637, -0.9756, -0.1473), (2.909, -0.3274, -0.5681), (0.4969, -0.2608, 0.1759), (1.64, -0.9882, -0.152), (0.2696, 1.732, 0.2163), (2.916, -0.3366, -0.5749), (0.4866, -0.2699, 0.175), (0.4803, -0.2608, 0.1175), (2.89, -0.3248, -0.6257), (1.62, -0.9756, -0.2057), (0.2683, 1.732, 0.1882), (0.4874, -0.262, 0.1471), (0.2714, 1.732, 0.2024), (1.629, -0.9773, -0.1767), (2.921, -0.3062, -0.603), (0.4728, -0.2699, 0.1264), (2.901, -0.3344, -0.6228), (0.263, 1.732, 0.1929), (1.626, -0.9882, -0.2006), (0.4807, -0.2687, 0.1495), (0.267, 1.732, 0.204), (1.632, -0.9865, -0.177), (2.96, -0.28, -0.6138), (0.3028, 1.732, 0.2753), (1.667, -0.9571, -0.01749), (2.997, -0.2384, -0.5087), (0.5528, -0.2474, 0.3208), (0.4523, -0.2474, -0.0337), (2.929, -0.2289, -0.7163), (1.578, -0.9571, -0.3307), (0.2601, 1.732, 0.1247), (3.462, 0.2717, -0.7516), (1.697, -1.007, 0.02665), (0.2852, 1.732, 0.3056), (3.07, -0.2461, -0.5017), (0.5321, -0.2833, 0.388), (0.3999, -0.2833, -0.07844), (2.985, -0.2341, -0.7642), (0.2294, 1.732, 0.1089), (1.581, -1.007, -0.3824), (3.472, 0.2227, -0.7626), (1.002, -0.7682, 0.3796), (0.8046, -0.7682, -0.318), (0.8076, -0.7553, -0.3188), (1.005, -0.7553, 0.3788), (0.7608, -0.7533, -0.3494), (0.9817, -0.7533, 0.4294), (0.9143, -0.7553, 0.05752), (0.9103, -0.7682, 0.05482), (0.8978, -0.7553, -0.0008664), (0.9057, -0.757, 0.02844), (0.8966, -0.7682, 0.006231), (0.9036, -0.7665, 0.0296), (0.9584, -0.7363, 0.1961), (0.863, -0.7363, -0.1405), (0.8365, -0.7872, -0.1888), (0.9617, -0.7872, 0.2527), (2.196, -0.6945, -0.6458), (2.359, -0.6945, -0.07181), (2.347, -0.6895, -0.06846), (2.184, -0.6895, -0.6424), (2.379, -0.6503, -0.04134), (2.197, -0.6503, -0.6822), (2.246, -0.7596, -0.3201), (2.257, -0.7646, -0.327), (2.23, -0.7596, -0.3785), (2.243, -0.752, -0.3507), (2.243, -0.7646, -0.3756), (2.256, -0.7429, -0.354), (2.192, -0.7217, -0.4884), (2.273, -0.7217, -0.2057), (2.336, -0.7295, -0.1775), (2.232, -0.7295, -0.5441), (0.2067, 1.732, 0.1151), (-0.1152, 1.732, 0.1151), (-0.1152, 1.732, 0.1087), (0.2067, 1.732, 0.1087), (-0.134, 1.732, 0.1119), (0.2254, 1.732, 0.1119), (0.05949, 1.732, 0.1087), (0.05772, 1.732, 0.1151), (0.03031, 1.732, 0.1087), (0.0449, 1.732, 0.1096), (0.03343, 1.732, 0.1151), (0.04517, 1.732, 0.1143), (0.1235, 1.732, 0.0993), (-0.03302, 1.732, 0.0993), (-0.05656, 1.732, 0.1245), (0.1479, 1.732, 0.1245), (-0.3006, 0.3875, 0.2992), (-0.1634, 0.3875, 0.7331), (-0.2227, 0.4054, 0.6961), (-0.3273, 0.4054, 0.3652), (-0.2493, 0.3948, 0.5227), (-0.2405, 0.3942, 0.5455), (-0.2572, 0.3981, 0.5258), (-0.2495, 0.3987, 0.5552), (-0.2557, 0.3942, 0.4974), (-0.2678, 0.3987, 0.4973), (-0.3496, 0.4245, 0.1324), (-0.1076, 0.4245, 0.8974), (-0.3675, 0.3987, 0.182), (-0.1508, 0.3987, 0.8672), (-0.1399, 0.3942, 0.8637), (-0.3566, 0.3942, 0.1785), (0.2852, 1.732, 0.3056), (0.3103, 1.732, 0.3596), (0.2696, 1.732, 0.2163), (0.263, 1.732, 0.1929), (0.2294, 1.732, 0.1089), (0.2224, 1.732, 0.0499), (0.2286, 1.732, 0.04816), (0.2601, 1.732, 0.1247), (0.2683, 1.732, 0.1882), (0.2762, 1.732, 0.2162), (0.3028, 1.732, 0.2753), (0.3164, 1.732, 0.3579), (0.267, 1.732, 0.204), (0.2714, 1.732, 0.2024), (0.3184, 1.732, 0.3768), (0.2204, 1.732, 0.03099), (-0.09038, 1.732, 0.278), (-0.02873, 1.732, 0.473), (-0.05987, 1.732, 0.4581), (-0.1071, 1.732, 0.3088), (-0.06919, 1.732, 0.3791), (-0.06484, 1.732, 0.39), (-0.07356, 1.732, 0.3807), (-0.06998, 1.732, 0.3949), (-0.07216, 1.732, 0.3668), (-0.07878, 1.732, 0.3671), (-0.1258, 1.732, 0.2079), (-0.0174, 1.732, 0.5506), (-0.1232, 1.732, 0.2267), (-0.0261, 1.732, 0.5337), (-0.02001, 1.732, 0.5317), (-0.1171, 1.732, 0.2248)], [], [(4, 24, 25, 6), (24, 13, 11, 25), (6, 25, 26, 5), (25, 11, 12, 26), (11, 59, 53, 12), (59, 42, 29, 53), (13, 56, 59, 11), (56, 36, 42, 59), (5, 62, 68, 6), (62, 33, 50, 68), (6, 68, 65, 4), (68, 50, 44, 65), (19, 73, 70, 8), (73, 20, 2, 70), (9, 71, 73, 19), (71, 15, 20, 73), (21, 74, 69, 1), (74, 22, 7, 69), (16, 72, 74, 21), (72, 10, 22, 74), (41, 78, 75, 28), (78, 39, 30, 75), (37, 77, 78, 41), (77, 35, 39, 78), (47, 80, 76, 34), (80, 49, 31, 76), (43, 79, 80, 47), (79, 46, 49, 80), (52, 81, 72, 16), (81, 54, 10, 72), (28, 75, 81, 52), (75, 30, 54, 81), (57, 82, 77, 37), (82, 55, 35, 77), (15, 71, 82, 57), (71, 9, 55, 82), (67, 83, 70, 2), (83, 64, 8, 70), (46, 79, 83, 67), (79, 43, 64, 83), (60, 84, 76, 31), (84, 63, 34, 76), (1, 69, 84, 60), (69, 7, 63, 84), (26, 89, 86, 5), (89, 21, 1, 86), (12, 87, 89, 26), (87, 16, 21, 89), (20, 90, 85, 2), (90, 24, 4, 85), (15, 88, 90, 20), (88, 13, 24, 90), (42, 94, 91, 29), (94, 41, 28, 91), (36, 93, 94, 42), (93, 37, 41, 94), (49, 96, 92, 31), (96, 50, 33, 92), (46, 95, 96, 49), (95, 44, 50, 96), (57, 97, 88, 15), (97, 56, 13, 88), (37, 93, 97, 57), (93, 36, 56, 97), (52, 98, 91, 28), (98, 53, 29, 91), (16, 87, 98, 52), (87, 12, 53, 98), (60, 99, 86, 1), (99, 62, 5, 86), (31, 92, 99, 60), (92, 33, 62, 99), (67, 100, 95, 46), (100, 65, 44, 95), (2, 85, 100, 67), (85, 4, 65, 100), (116, 197, 136, 101), (199, 116, 101, 134), (101, 136, 157, 106), (134, 101, 106, 155), (109, 168, 139, 102), (170, 109, 102, 141), (102, 139, 196, 115), (141, 102, 115, 200), (114, 189, 148, 103), (185, 114, 103, 149), (103, 148, 172, 110), (149, 103, 110, 173), (108, 165, 145, 104), (164, 108, 104, 144), (104, 145, 188, 113), (144, 104, 113, 186), (106, 157, 151, 105), (155, 106, 105, 152), (105, 151, 168, 109), (152, 105, 109, 170), (108, 164, 160, 107), (165, 108, 107, 159), (107, 160, 173, 110), (159, 107, 110, 172), (113, 188, 177, 111), (186, 113, 111, 181), (111, 177, 197, 116), (181, 111, 116, 199), (114, 185, 180, 112), (189, 114, 112, 175), (112, 180, 200, 115), (175, 112, 115, 196), (132, 194, 138, 117), (200, 132, 117, 141), (117, 138, 167, 125), (141, 117, 125, 170), (122, 158, 137, 118), (155, 122, 118, 134), (118, 137, 193, 131), (134, 118, 131, 199), (130, 192, 146, 119), (186, 130, 119, 144), (119, 146, 166, 124), (144, 119, 124, 164), (126, 171, 147, 120), (173, 126, 120, 149), (120, 147, 191, 129), (149, 120, 129, 185), (122, 155, 152, 121), (158, 122, 121, 154), (121, 152, 170, 125), (154, 121, 125, 167), (124, 166, 162, 123), (164, 124, 123, 160), (123, 162, 171, 126), (160, 123, 126, 173), (129, 191, 179, 127), (185, 129, 127, 180), (127, 179, 194, 132), (180, 127, 132, 200), (130, 186, 181, 128), (192, 130, 128, 182), (128, 181, 199, 131), (182, 128, 131, 193), (133, 151, 157, 136), (195, 133, 136, 197), (139, 168, 151, 133), (196, 139, 133, 195), (145, 165, 159, 142), (188, 145, 142, 190), (142, 159, 172, 148), (190, 142, 148, 189), (176, 190, 189, 175), (195, 176, 175, 196), (177, 188, 190, 176), (197, 177, 176, 195), (205, 220, 221, 210), (220, 216, 211, 221), (225, 202, 209, 224), (224, 212, 219, 225), (206, 226, 227, 208), (226, 215, 213, 227), (208, 227, 228, 207), (227, 213, 214, 228), (232, 241, 242, 229), (241, 237, 240, 242), (234, 250, 249, 236), (250, 247, 245, 249), (212, 256, 253, 219), (256, 232, 229, 253), (237, 257, 260, 240), (257, 211, 216, 260), (213, 261, 255, 214), (261, 244, 231, 255), (215, 258, 261, 213), (258, 238, 244, 261), (210, 266, 268, 205), (266, 245, 247, 268), (236, 265, 263, 234), (202, 263, 265, 209), (207, 264, 270, 208), (264, 235, 252, 270), (208, 270, 267, 206), (270, 252, 246, 267), (221, 275, 272, 210), (275, 222, 204, 272), (211, 273, 275, 221), (273, 217, 222, 275), (223, 276, 271, 203), (276, 224, 209, 271), (218, 274, 276, 223), (274, 212, 224, 276), (243, 280, 277, 230), (280, 241, 232, 277), (239, 279, 280, 243), (279, 237, 241, 280), (249, 282, 278, 236), (282, 251, 233, 278), (245, 281, 282, 249), (281, 248, 251, 282), (254, 283, 274, 218), (283, 256, 212, 274), (230, 277, 283, 254), (277, 232, 256, 283), (259, 284, 279, 239), (284, 257, 237, 279), (217, 273, 284, 259), (273, 211, 257, 284), (269, 285, 272, 204), (285, 266, 210, 272), (248, 281, 285, 269), (281, 245, 266, 285), (262, 286, 278, 233), (286, 265, 236, 278), (203, 271, 286, 262), (271, 209, 265, 286), (228, 291, 288, 207), (291, 223, 203, 288), (214, 289, 291, 228), (289, 218, 223, 291), (222, 292, 287, 204), (292, 226, 206, 287), (217, 290, 292, 222), (290, 215, 226, 292), (244, 296, 293, 231), (296, 243, 230, 293), (238, 295, 296, 244), (295, 239, 243, 296), (251, 298, 294, 233), (298, 252, 235, 294), (248, 297, 298, 251), (297, 246, 252, 298), (259, 299, 290, 217), (299, 258, 215, 290), (239, 295, 299, 259), (295, 238, 258, 299), (254, 300, 293, 230), (300, 255, 231, 293), (218, 289, 300, 254), (289, 214, 255, 300), (262, 301, 288, 203), (301, 264, 207, 288), (233, 294, 301, 262), (294, 235, 264, 301), (269, 302, 297, 248), (302, 267, 246, 297), (204, 287, 302, 269), (287, 206, 267, 302), (318, 399, 338, 303), (401, 318, 303, 336), (303, 338, 359, 308), (336, 303, 308, 357), (311, 370, 341, 304), (372, 311, 304, 343), (304, 341, 398, 317), (343, 304, 317, 402), (316, 391, 350, 305), (387, 316, 305, 351), (305, 350, 374, 312), (351, 305, 312, 375), (310, 367, 347, 306), (366, 310, 306, 346), (306, 347, 390, 315), (346, 306, 315, 388), (308, 359, 353, 307), (357, 308, 307, 354), (307, 353, 370, 311), (354, 307, 311, 372), (310, 366, 362, 309), (367, 310, 309, 361), (309, 362, 375, 312), (361, 309, 312, 374), (315, 390, 379, 313), (388, 315, 313, 383), (313, 379, 399, 318), (383, 313, 318, 401), (316, 387, 382, 314), (391, 316, 314, 377), (314, 382, 402, 317), (377, 314, 317, 398), (334, 396, 340, 319), (402, 334, 319, 343), (319, 340, 369, 327), (343, 319, 327, 372), (324, 360, 339, 320), (357, 324, 320, 336), (320, 339, 395, 333), (336, 320, 333, 401), (332, 394, 348, 321), (388, 332, 321, 346), (321, 348, 368, 326), (346, 321, 326, 366), (328, 373, 349, 322), (375, 328, 322, 351), (322, 349, 393, 331), (351, 322, 331, 387), (324, 357, 354, 323), (360, 324, 323, 356), (323, 354, 372, 327), (356, 323, 327, 369), (326, 368, 364, 325), (366, 326, 325, 362), (325, 364, 373, 328), (362, 325, 328, 375), (331, 393, 381, 329), (387, 331, 329, 382), (329, 381, 396, 334), (382, 329, 334, 402), (332, 388, 383, 330), (394, 332, 330, 384), (330, 383, 401, 333), (384, 330, 333, 395), (335, 353, 359, 338), (397, 335, 338, 399), (341, 370, 353, 335), (398, 341, 335, 397), (403, 342, 340, 396), (369, 340, 342, 371), (339, 360, 358, 337), (395, 339, 337, 400), (347, 367, 361, 344), (390, 347, 344, 392), (344, 361, 374, 350), (392, 344, 350, 391), (348, 394, 389, 345), (368, 348, 345, 365), (349, 373, 376, 352), (393, 349, 352, 386), (355, 358, 360, 356), (371, 355, 356, 369), (364, 368, 365, 363), (373, 364, 363, 376), (378, 392, 391, 377), (397, 378, 377, 398), (379, 390, 392, 378), (399, 379, 378, 397), (381, 393, 386, 380), (380, 403, 396, 381), (385, 389, 394, 384), (400, 385, 384, 395), (385, 400, 407, 422), (389, 385, 422, 418), (403, 380, 427, 404), (380, 386, 421, 427), (376, 363, 444, 431), (363, 365, 442, 444), (355, 371, 436, 452), (358, 355, 452, 449), (352, 376, 431, 455), (386, 352, 455, 421), (345, 389, 418, 462), (365, 345, 462, 442), (371, 342, 465, 436), (342, 403, 404, 465), (400, 337, 470, 407), (337, 358, 449, 470), (469, 408, 489, 504), (504, 489, 406, 471), (448, 469, 504, 499), (499, 504, 471, 450), (466, 437, 496, 503), (503, 496, 435, 464), (409, 466, 503, 490), (490, 503, 464, 405), (457, 416, 491, 502), (502, 491, 420, 456), (433, 457, 502, 495), (495, 502, 456, 432), (460, 440, 497, 501), (501, 497, 441, 461), (417, 460, 501, 492), (492, 501, 461, 419), (454, 448, 499, 500), (500, 499, 450, 453), (437, 454, 500, 496), (496, 500, 453, 435), (445, 441, 497, 498), (498, 497, 440, 446), (432, 445, 498, 495), (495, 498, 446, 433), (428, 417, 492, 494), (494, 492, 419, 424), (408, 428, 494, 489), (489, 494, 424, 406), (425, 420, 491, 493), (493, 491, 416, 430), (405, 425, 493, 490), (490, 493, 430, 409), (467, 411, 473, 488), (488, 473, 405, 464), (438, 467, 488, 480), (480, 488, 464, 435), (468, 447, 483, 487), (487, 483, 450, 471), (412, 468, 487, 474), (474, 487, 471, 406), (459, 413, 475, 486), (486, 475, 419, 461), (439, 459, 486, 481), (481, 486, 461, 441), (458, 434, 479, 485), (485, 479, 432, 456), (414, 458, 485, 476), (476, 485, 456, 420), (453, 450, 483, 484), (484, 483, 447, 451), (435, 453, 484, 480), (480, 484, 451, 438), (443, 439, 481, 482), (482, 481, 441, 445), (434, 443, 482, 479), (479, 482, 445, 432), (426, 414, 476, 478), (478, 476, 420, 425), (411, 426, 478, 473), (473, 478, 425, 405), (424, 419, 475, 477), (477, 475, 413, 423), (406, 424, 477, 474), (474, 477, 423, 412), (448, 454, 472, 469), (469, 472, 410, 408), (454, 437, 466, 472), (472, 466, 409, 410), (446, 440, 460, 463), (463, 460, 417, 415), (433, 446, 463, 457), (457, 463, 415, 416), (416, 415, 429, 430), (430, 429, 410, 409), (415, 417, 428, 429), (429, 428, 408, 410), (18, 509, 506, 3), (509, 19, 8, 506), (14, 507, 509, 18), (507, 9, 19, 509), (0, 505, 510, 23), (505, 7, 22, 510), (10, 508, 510, 22), (508, 17, 23, 510), (39, 514, 511, 30), (514, 40, 27, 511), (35, 513, 514, 39), (513, 38, 40, 514), (48, 516, 512, 32), (516, 47, 34, 512), (45, 515, 516, 48), (515, 43, 47, 516), (54, 517, 508, 10), (517, 51, 17, 508), (30, 511, 517, 54), (511, 27, 51, 517), (55, 518, 513, 35), (518, 58, 38, 513), (9, 507, 518, 55), (507, 14, 58, 518), (64, 519, 506, 8), (519, 66, 3, 506), (43, 515, 519, 64), (515, 45, 66, 519), (63, 520, 512, 34), (520, 61, 32, 512), (505, 0, 61, 520), (520, 63, 7, 505), (521, 138, 194, 536), (138, 521, 529, 167), (158, 526, 522, 137), (137, 522, 535, 193), (192, 534, 523, 146), (146, 523, 528, 166), (171, 530, 524, 147), (147, 524, 533, 191), (526, 158, 154, 525), (525, 154, 167, 529), (166, 528, 527, 162), (162, 527, 530, 171), (191, 533, 531, 179), (536, 194, 179, 531), (534, 192, 182, 532), (532, 182, 193, 535), (467, 537, 538, 411), (537, 465, 404, 538), (465, 537, 539, 436), (537, 467, 438, 539), (449, 540, 541, 470), (540, 447, 468, 541), (470, 541, 542, 407), (541, 468, 412, 542), (418, 543, 544, 462), (543, 413, 459, 544), (462, 544, 545, 442), (544, 459, 439, 545), (431, 546, 547, 455), (546, 434, 458, 547), (455, 547, 548, 421), (547, 458, 414, 548), (447, 540, 549, 451), (540, 449, 452, 549), (451, 549, 539, 438), (549, 452, 436, 539), (442, 545, 550, 444), (545, 439, 443, 550), (444, 550, 546, 431), (550, 443, 434, 546), (421, 548, 551, 427), (548, 414, 426, 551), (411, 538, 551, 426), (538, 404, 427, 551), (413, 543, 552, 423), (543, 418, 422, 552), (423, 552, 542, 412), (552, 422, 407, 542), (140, 553, 568, 201), (553, 521, 536, 568), (521, 553, 561, 529), (553, 140, 169, 561), (526, 558, 554, 522), (558, 156, 135, 554), (522, 554, 567, 535), (554, 135, 198, 567), (534, 566, 555, 523), (566, 187, 143, 555), (523, 555, 560, 528), (555, 143, 163, 560), (530, 562, 556, 524), (562, 174, 150, 556), (524, 556, 565, 533), (556, 150, 184, 565), (156, 558, 557, 153), (558, 526, 525, 557), (153, 557, 561, 169), (557, 525, 529, 561), (528, 560, 559, 527), (560, 163, 161, 559), (527, 559, 562, 530), (559, 161, 174, 562), (533, 565, 563, 531), (565, 184, 178, 563), (201, 568, 563, 178), (568, 536, 531, 563), (187, 566, 564, 183), (566, 534, 532, 564), (183, 564, 567, 198), (564, 532, 535, 567)])
me_plane.polygons.foreach_set('use_smooth', [True] * 540)
me_plane.materials.append(mat_material_009)
me_plane.use_remesh_preserve_volume = False
me_plane.use_remesh_preserve_attributes = False
me_plane.use_mirror_vertex_groups = False
me_plane.update()
me_cube = bpy.data.meshes.new('Cube')
me_cube.from_pydata([(-0.0007269, -0.001165, 0.8148), (0.1863, 0.03712, -0.6949), (0.3654, 0.07281, -0.7208), (0.5305, 0.1057, -0.6646), (0.6752, 0.1345, -0.5732), (0.7939, 0.1582, -0.4617), (0.8821, 0.1758, -0.3315), (0.9365, 0.1866, -0.172), (0.9548, 0.1903, 1.188e-05), (0.9365, 0.1866, 0.1728), (0.8821, 0.1758, 0.339), (0.7939, 0.1582, 0.4922), (0.6751, 0.1345, 0.6264), (0.5622, 0.1121, 0.7363), (0.3666, 0.07293, 0.8134), (0.2214, 0.04308, 0.8362), (0.1656, 0.06822, 0.8307), (0.3383, 0.14, 0.8094), (0.5289, 0.2189, 0.7359), (0.636, 0.2632, 0.6264), (0.748, 0.3095, 0.4922), (0.8311, 0.3439, 0.339), (0.8823, 0.3651, 0.1728), (0.8996, 0.3723, 1.188e-05), (0.8823, 0.3651, -0.172), (0.8311, 0.3439, -0.3315), (0.748, 0.3095, -0.4617), (0.6361, 0.2632, -0.5732), (0.4998, 0.2068, -0.6646), (0.3443, 0.1425, -0.7208), (0.1755, 0.07262, -0.6949), (3.998e-05, -6.507e-06, -0.6138), (0.1572, 0.105, -0.6935), (0.3084, 0.206, -0.719), (0.4477, 0.2991, -0.6628), (0.5698, 0.3807, -0.5715), (0.67, 0.4477, -0.4603), (0.7445, 0.4974, -0.3306), (0.7903, 0.5281, -0.1716), (0.8058, 0.5384, 1.369e-05), (0.7903, 0.5281, 0.1724), (0.7445, 0.4974, 0.3383), (0.67, 0.4477, 0.4911), (0.5698, 0.3807, 0.625), (0.4748, 0.3173, 0.7346), (0.3098, 0.207, 0.8122), (0.1848, 0.1234, 0.8369), (0.1262, 0.126, 0.8314), (0.2588, 0.259, 0.8097), (0.4047, 0.4051, 0.7361), (0.4867, 0.4871, 0.6265), (0.5723, 0.5729, 0.4923), (0.6359, 0.6365, 0.3391), (0.6751, 0.6757, 0.1728), (0.6883, 0.689, 1.186e-05), (0.6751, 0.6757, -0.172), (0.6359, 0.6365, -0.3316), (0.5723, 0.5729, -0.4618), (0.4867, 0.4872, -0.5733), (0.3824, 0.3828, -0.6648), (0.2634, 0.2637, -0.721), (0.1343, 0.1344, -0.6951), (0.1058, 0.1583, -0.6958), (0.2074, 0.3105, -0.7218), (0.3012, 0.4508, -0.6656), (0.3833, 0.5738, -0.5741), (0.4507, 0.6747, -0.4625), (0.5008, 0.7497, -0.332), (0.5317, 0.7959, -0.1722), (0.5421, 0.8115, 1.152e-05), (0.5317, 0.7959, 0.173), (0.5008, 0.7497, 0.3394), (0.4507, 0.6747, 0.4928), (0.3833, 0.5738, 0.6272), (0.3193, 0.4779, 0.7374), (0.2078, 0.311, 0.8155), (0.1227, 0.1836, 0.8407), (0.06797, 0.165, 0.8321), (0.1403, 0.3386, 0.8106), (0.2196, 0.53, 0.7369), (0.2641, 0.6374, 0.6272), (0.3106, 0.7496, 0.4928), (0.3451, 0.8329, 0.3394), (0.3664, 0.8842, 0.173), (0.3736, 0.9016, 1.152e-05), (0.3664, 0.8842, -0.1722), (0.3451, 0.8329, -0.332), (0.3106, 0.7496, -0.4625), (0.2641, 0.6375, -0.5741), (0.2075, 0.5009, -0.6656), (0.143, 0.345, -0.7218), (0.07288, 0.1759, -0.6958), (0.03716, 0.1863, -0.6951), (0.07288, 0.3655, -0.721), (0.1058, 0.5306, -0.6648), (0.1347, 0.6754, -0.5733), (0.1584, 0.7941, -0.4618), (0.176, 0.8824, -0.3316), (0.1868, 0.9367, -0.172), (0.1904, 0.9551, 1.186e-05), (0.1868, 0.9367, 0.1728), (0.176, 0.8824, 0.3391), (0.1584, 0.7941, 0.4923), (0.1347, 0.6753, 0.6265), (0.1122, 0.5624, 0.7364), (0.07297, 0.3667, 0.8136), (0.04302, 0.2213, 0.8365), (-0.0001432, 0.1875, 0.8232), (-1.581e-05, 0.366, 0.8048), (-9.734e-06, 0.5694, 0.7336), (-8.022e-08, 0.685, 0.625), (-3.298e-08, 0.8058, 0.4911), (-5.908e-08, 0.8954, 0.3383), (-6.857e-08, 0.9505, 0.1724), (-4.425e-08, 0.9691, 1.369e-05), (-4.453e-08, 0.9505, -0.1716), (-5.586e-08, 0.8954, -0.3306), (-3.272e-08, 0.8058, -0.4603), (-4.303e-08, 0.6853, -0.5715), (-7.519e-09, 0.5384, -0.6628), (6.107e-07, 0.3709, -0.719), (6.665e-06, 0.1891, -0.6935), (-0.03715, 0.1863, -0.6951), (-0.07288, 0.3655, -0.721), (-0.1058, 0.5306, -0.6648), (-0.1347, 0.6754, -0.5733), (-0.1584, 0.7941, -0.4618), (-0.176, 0.8824, -0.3316), (-0.1868, 0.9367, -0.172), (-0.1904, 0.9551, 1.186e-05), (-0.1868, 0.9367, 0.1728), (-0.176, 0.8824, 0.3391), (-0.1584, 0.7941, 0.4923), (-0.1347, 0.6753, 0.6265), (-0.1122, 0.5624, 0.7364), (-0.07298, 0.3667, 0.8136), (-0.0431, 0.2213, 0.8365), (-0.06825, 0.165, 0.8321), (-0.1403, 0.3386, 0.8106), (-0.2196, 0.53, 0.7369), (-0.2641, 0.6374, 0.6272), (-0.3106, 0.7496, 0.4928), (-0.3451, 0.8329, 0.3394), (-0.3664, 0.8842, 0.173), (-0.3736, 0.9016, 1.151e-05), (-0.3664, 0.8842, -0.1722), (-0.3451, 0.8329, -0.332), (-0.3106, 0.7496, -0.4625), (-0.2641, 0.6375, -0.5741), (-0.2075, 0.5009, -0.6656), (-0.143, 0.345, -0.7218), (-0.07287, 0.1759, -0.6958), (-0.1057, 0.1583, -0.6958), (-0.2074, 0.3105, -0.7218), (-0.3012, 0.4508, -0.6656), (-0.3833, 0.5738, -0.5741), (-0.4507, 0.6747, -0.4625), (-0.5008, 0.7497, -0.332), (-0.5317, 0.7959, -0.1722), (-0.5421, 0.8115, 1.151e-05), (-0.5317, 0.7959, 0.173), (-0.5008, 0.7497, 0.3394), (-0.4507, 0.6747, 0.4928), (-0.3833, 0.5738, 0.6272), (-0.3193, 0.4779, 0.7374), (-0.2078, 0.311, 0.8155), (-0.1228, 0.1836, 0.8407), (-0.1265, 0.126, 0.8314), (-0.2589, 0.259, 0.8097), (-0.4047, 0.4051, 0.7361), (-0.4867, 0.4871, 0.6265), (-0.5723, 0.5729, 0.4923), (-0.6359, 0.6365, 0.3391), (-0.6751, 0.6757, 0.1728), (-0.6883, 0.689, 1.186e-05), (-0.6751, 0.6757, -0.172), (-0.6359, 0.6365, -0.3316), (-0.5723, 0.5729, -0.4618), (-0.4867, 0.4872, -0.5733), (-0.3824, 0.3828, -0.6648), (-0.2634, 0.2637, -0.721), (-0.1343, 0.1344, -0.6951), (-0.1572, 0.105, -0.6935), (-0.3084, 0.206, -0.719), (-0.4477, 0.2991, -0.6628), (-0.5698, 0.3807, -0.5715), (-0.67, 0.4477, -0.4603), (-0.7445, 0.4974, -0.3306), (-0.7903, 0.5281, -0.1716), (-0.8058, 0.5384, 1.369e-05), (-0.7903, 0.5281, 0.1724), (-0.7445, 0.4974, 0.3383), (-0.67, 0.4477, 0.4911), (-0.5698, 0.3807, 0.625), (-0.4748, 0.3173, 0.7346), (-0.3098, 0.207, 0.8122), (-0.1849, 0.1234, 0.8369), (-0.1659, 0.06822, 0.8307), (-0.3383, 0.14, 0.8094), (-0.5289, 0.2189, 0.7359), (-0.636, 0.2632, 0.6264), (-0.748, 0.3095, 0.4922), (-0.8311, 0.3439, 0.339), (-0.8823, 0.3651, 0.1728), (-0.8996, 0.3723, 1.187e-05), (-0.8823, 0.3651, -0.172), (-0.8311, 0.3439, -0.3315), (-0.748, 0.3095, -0.4617), (-0.6361, 0.2632, -0.5732), (-0.4998, 0.2068, -0.6646), (-0.3443, 0.1425, -0.7208), (-0.1755, 0.07262, -0.6949), (-0.1863, 0.03712, -0.6949), (-0.3654, 0.07281, -0.7208), (-0.5305, 0.1057, -0.6646), (-0.6751, 0.1345, -0.5732), (-0.7939, 0.1582, -0.4617), (-0.8821, 0.1758, -0.3315), (-0.9364, 0.1866, -0.172), (-0.9548, 0.1903, 1.187e-05), (-0.9364, 0.1866, 0.1728), (-0.8821, 0.1758, 0.339), (-0.7939, 0.1582, 0.4922), (-0.6751, 0.1345, 0.6264), (-0.5622, 0.1121, 0.7362), (-0.3666, 0.07293, 0.8134), (-0.2216, 0.04304, 0.8362), (-0.1886, -0.000535, 0.8225), (-0.366, -7.298e-06, 0.8045), (-0.5692, 7.514e-05, 0.7334), (-0.6848, 8.231e-05, 0.6249), (-0.8055, 9.471e-05, 0.491), (-0.8951, 0.0001051, 0.3382), (-0.9502, 0.0001115, 0.1724), (-0.9688, 0.0001138, 1.37e-05), (-0.9502, 0.0001116, -0.1715), (-0.8951, 0.0001051, -0.3306), (-0.8055, 9.459e-05, -0.4602), (-0.6851, 8.046e-05, -0.5714), (-0.5382, 6.322e-05, -0.6627), (-0.3708, 4.344e-05, -0.7188), (-0.189, 2.11e-05, -0.6933), (-0.1859, -0.03698, -0.6942), (-0.3647, -0.07254, -0.72), (-0.5294, -0.1053, -0.6638), (-0.6738, -0.134, -0.5724), (-0.7923, -0.1576, -0.4611), (-0.8804, -0.1751, -0.3311), (-0.9346, -0.1859, -0.1718), (-0.9529, -0.1895, 1.221e-05), (-0.9346, -0.1859, 0.1726), (-0.8804, -0.1751, 0.3387), (-0.7923, -0.1576, 0.4917), (-0.6737, -0.134, 0.6258), (-0.5609, -0.1116, 0.7353), (-0.3665, -0.07292, 0.8114), (-0.2259, -0.045, 0.8319), (-0.1744, -0.07209, 0.8225), (-0.3382, -0.1401, 0.8045), (-0.5259, -0.2179, 0.7334), (-0.6327, -0.2622, 0.6249), (-0.7442, -0.3084, 0.491), (-0.8269, -0.3426, 0.3382), (-0.8778, -0.3637, 0.1724), (-0.895, -0.3709, 1.37e-05), (-0.8778, -0.3637, -0.1715), (-0.8269, -0.3426, -0.3306), (-0.7442, -0.3084, -0.4602), (-0.6329, -0.2622, -0.5714), (-0.4973, -0.206, -0.6627), (-0.3425, -0.1419, -0.7188), (-0.1746, -0.07236, -0.6933), (-0.1579, -0.1056, -0.695), (-0.3098, -0.2072, -0.721), (-0.4497, -0.3008, -0.6648), (-0.5724, -0.3828, -0.5733), (-0.6731, -0.4502, -0.4618), (-0.7479, -0.5002, -0.3315), (-0.7939, -0.531, -0.172), (-0.8095, -0.5414, 1.186e-05), (-0.7939, -0.531, 0.1728), (-0.7479, -0.5002, 0.3391), (-0.673, -0.4502, 0.4923), (-0.5723, -0.3828, 0.6265), (-0.4766, -0.3188, 0.7364), (-0.3108, -0.2077, 0.8135), (-0.1882, -0.1246, 0.8364), (-0.127, -0.1271, 0.8314), (-0.2592, -0.2592, 0.8103), (-0.4055, -0.4055, 0.7367), (-0.4877, -0.4877, 0.6271), (-0.5736, -0.5736, 0.4927), (-0.6373, -0.6373, 0.3394), (-0.6766, -0.6766, 0.173), (-0.6899, -0.6899, 1.153e-05), (-0.6766, -0.6766, -0.1721), (-0.6373, -0.6373, -0.3319), (-0.5736, -0.5736, -0.4624), (-0.4878, -0.4878, -0.574), (-0.3833, -0.3833, -0.6655), (-0.264, -0.264, -0.7217), (-0.1346, -0.1346, -0.6957), (-0.1056, -0.1579, -0.695), (-0.2072, -0.3098, -0.721), (-0.3008, -0.4497, -0.6648), (-0.3828, -0.5724, -0.5733), (-0.4502, -0.6731, -0.4618), (-0.5002, -0.7479, -0.3316), (-0.531, -0.7939, -0.172), (-0.5414, -0.8095, 1.186e-05), (-0.531, -0.7939, 0.1728), (-0.5002, -0.7479, 0.3391), (-0.4502, -0.6731, 0.4923), (-0.3828, -0.5723, 0.6265), (-0.3188, -0.4766, 0.7364), (-0.2077, -0.3109, 0.8135), (-0.1246, -0.1881, 0.8364), (-0.07199, -0.1737, 0.8232), (-0.1401, -0.3382, 0.8048), (-0.2179, -0.5261, 0.7336), (-0.2622, -0.6329, 0.625), (-0.3084, -0.7445, 0.4911), (-0.3426, -0.8272, 0.3383), (-0.3637, -0.8782, 0.1724), (-0.3709, -0.8954, 1.369e-05), (-0.3637, -0.8782, -0.1716), (-0.3426, -0.8272, -0.3306), (-0.3084, -0.7445, -0.4603), (-0.2622, -0.6331, -0.5715), (-0.206, -0.4974, -0.6628), (-0.1419, -0.3426, -0.719), (-0.07235, -0.1747, -0.6935), (-0.03697, -0.1864, -0.6951), (-0.07254, -0.3656, -0.721), (-0.1053, -0.5307, -0.6648), (-0.134, -0.6755, -0.5733), (-0.1576, -0.7943, -0.4618), (-0.1751, -0.8826, -0.3316), (-0.1859, -0.9369, -0.172), (-0.1895, -0.9553, 1.186e-05), (-0.1859, -0.9369, 0.1728), (-0.1751, -0.8826, 0.3391), (-0.1576, -0.7943, 0.4923), (-0.134, -0.6754, 0.6265), (-0.1116, -0.5625, 0.7364), (-0.07291, -0.3667, 0.8136), (-0.04497, -0.2211, 0.8365), (-0.0004429, -0.1789, 0.8321), (7.306e-06, -0.3666, 0.8106), (7.557e-05, -0.5737, 0.7369), (9.133e-05, -0.69, 0.6272), (0.0001053, -0.8114, 0.4928), (0.0001169, -0.9016, 0.3394), (0.0001241, -0.9572, 0.173), (0.0001265, -0.9759, 1.152e-05), (0.0001241, -0.9572, -0.1722), (0.0001169, -0.9016, -0.332), (0.0001052, -0.8114, -0.4625), (8.944e-05, -0.6901, -0.5741), (7.031e-05, -0.5422, -0.6656), (4.901e-05, -0.3735, -0.7219), (3.128e-05, -0.1904, -0.6958), (0.03716, -0.1868, -0.6959), (0.07288, -0.3664, -0.722), (0.1058, -0.5319, -0.6657), (0.1347, -0.677, -0.5742), (0.1583, -0.7961, -0.4626), (0.1759, -0.8845, -0.332), (0.1868, -0.939, -0.1722), (0.1904, -0.9574, 1.15e-05), (0.1868, -0.939, 0.173), (0.1759, -0.8845, 0.3395), (0.1583, -0.7961, 0.4929), (0.1347, -0.677, 0.6273), (0.1122, -0.5639, 0.7375), (0.07297, -0.3669, 0.8157), (0.04305, -0.2167, 0.8409), (0.06852, -0.1652, 0.8321), (0.1403, -0.3387, 0.8106), (0.2195, -0.5301, 0.7369), (0.264, -0.6375, 0.6272), (0.3104, -0.7497, 0.4928), (0.3449, -0.833, 0.3394), (0.3662, -0.8843, 0.173), (0.3733, -0.9017, 1.152e-05), (0.3662, -0.8843, -0.1722), (0.3449, -0.833, -0.332), (0.3104, -0.7497, -0.4625), (0.264, -0.6376, -0.5741), (0.2074, -0.5009, -0.6656), (0.1429, -0.3451, -0.7219), (0.07284, -0.1759, -0.6958), (0.1055, -0.158, -0.6951), (0.2069, -0.31, -0.721), (0.3004, -0.45, -0.6648), (0.3823, -0.5728, -0.5733), (0.4496, -0.6735, -0.4618), (0.4995, -0.7484, -0.3316), (0.5303, -0.7945, -0.172), (0.5407, -0.81, 1.186e-05), (0.5303, -0.7945, 0.1728), (0.4995, -0.7484, 0.3391), (0.4496, -0.6735, 0.4923), (0.3823, -0.5727, 0.6265), (0.3183, -0.477, 0.7364), (0.2077, -0.3109, 0.8136), (0.126, -0.187, 0.8365), (0.1326, -0.133, 0.8232), (0.2588, -0.2589, 0.8048), (0.4026, -0.4026, 0.7336), (0.4844, -0.4844, 0.625), (0.5698, -0.5698, 0.4911), (0.6331, -0.6331, 0.3383), (0.6721, -0.6721, 0.1724), (0.6853, -0.6853, 1.369e-05), (0.6721, -0.6721, -0.1716), (0.6331, -0.6331, -0.3306), (0.5698, -0.5698, -0.4603), (0.4846, -0.4846, -0.5715), (0.3807, -0.3807, -0.6628), (0.2622, -0.2622, -0.719), (0.1337, -0.1337, -0.6935), (0.158, -0.1055, -0.695), (0.31, -0.2069, -0.721), (0.45, -0.3004, -0.6648), (0.5728, -0.3823, -0.5733), (0.6735, -0.4496, -0.4618), (0.7483, -0.4995, -0.3316), (0.7944, -0.5303, -0.172), (0.81, -0.5407, 1.186e-05), (0.7944, -0.5303, 0.1728), (0.7483, -0.4995, 0.3391), (0.6735, -0.4496, 0.4923), (0.5727, -0.3823, 0.6265), (0.4769, -0.3183, 0.7364), (0.3109, -0.2077, 0.8135), (0.187, -0.1261, 0.8364), (0.1656, -0.0689, 0.8314), (0.3386, -0.1403, 0.8103), (0.5298, -0.2195, 0.7367), (0.6372, -0.264, 0.6271), (0.7494, -0.3104, 0.4927), (0.8327, -0.3449, 0.3394), (0.884, -0.3662, 0.173), (0.9013, -0.3733, 1.153e-05), (0.884, -0.3662, -0.1721), (0.8327, -0.3449, -0.3319), (0.7494, -0.3104, -0.4624), (0.6373, -0.264, -0.574), (0.5008, -0.2074, -0.6655), (0.3449, -0.1429, -0.7217), (0.1758, -0.07284, -0.6957), (0.1863, -0.03715, -0.695), (0.3655, -0.07288, -0.721), (0.5306, -0.1058, -0.6648), (0.6753, -0.1347, -0.5733), (0.7941, -0.1583, -0.4618), (0.8824, -0.1759, -0.3316), (0.9367, -0.1868, -0.172), (0.9551, -0.1904, 1.186e-05), (0.9367, -0.1868, 0.1728), (0.8824, -0.1759, 0.3391), (0.7941, -0.1583, 0.4923), (0.6753, -0.1347, 0.6265), (0.5623, -0.1122, 0.7364), (0.3667, -0.07298, 0.8135), (0.2214, -0.04319, 0.8364), (0.1876, -0.0002321, 0.8232), (0.3661, -2.91e-05, 0.8048), (0.5694, -9.686e-06, 0.7336), (0.685, -8.777e-06, 0.625), (0.8058, -1.023e-05, 0.4911), (0.8954, -1.133e-05, 0.3383), (0.9505, -1.201e-05, 0.1724), (0.9691, -1.228e-05, 1.369e-05), (0.9505, -1.206e-05, -0.1716), (0.8954, -1.135e-05, -0.3306), (0.8058, -1.023e-05, -0.4603), (0.6853, -8.721e-06, -0.5715), (0.5384, -6.853e-06, -0.6628), (0.3709, -4.823e-06, -0.719), (0.1891, -3.504e-06, -0.6935), (-0.0007269, -0.001165, 0.318)], [(0, 482)], [(481, 31, 1), (480, 481, 1, 2), (479, 480, 2, 3), (478, 479, 3, 4), (477, 478, 4, 5), (476, 477, 5, 6), (475, 476, 6, 7), (474, 475, 7, 8), (473, 474, 8, 9), (472, 473, 9, 10), (471, 472, 10, 11), (470, 471, 11, 12), (469, 470, 12, 13), (468, 469, 13, 14), (467, 468, 14, 15), (15, 14, 17, 16), (14, 13, 18, 17), (13, 12, 19, 18), (12, 11, 20, 19), (11, 10, 21, 20), (10, 9, 22, 21), (9, 8, 23, 22), (8, 7, 24, 23), (7, 6, 25, 24), (6, 5, 26, 25), (5, 4, 27, 26), (4, 3, 28, 27), (3, 2, 29, 28), (2, 1, 30, 29), (1, 31, 30), (30, 31, 32), (29, 30, 32, 33), (28, 29, 33, 34), (27, 28, 34, 35), (26, 27, 35, 36), (25, 26, 36, 37), (24, 25, 37, 38), (23, 24, 38, 39), (22, 23, 39, 40), (21, 22, 40, 41), (20, 21, 41, 42), (19, 20, 42, 43), (18, 19, 43, 44), (17, 18, 44, 45), (16, 17, 45, 46), (46, 45, 48, 47), (45, 44, 49, 48), (44, 43, 50, 49), (43, 42, 51, 50), (42, 41, 52, 51), (41, 40, 53, 52), (40, 39, 54, 53), (39, 38, 55, 54), (38, 37, 56, 55), (37, 36, 57, 56), (36, 35, 58, 57), (35, 34, 59, 58), (34, 33, 60, 59), (33, 32, 61, 60), (32, 31, 61), (61, 31, 62), (60, 61, 62, 63), (59, 60, 63, 64), (58, 59, 64, 65), (57, 58, 65, 66), (56, 57, 66, 67), (55, 56, 67, 68), (54, 55, 68, 69), (53, 54, 69, 70), (52, 53, 70, 71), (51, 52, 71, 72), (50, 51, 72, 73), (49, 50, 73, 74), (48, 49, 74, 75), (47, 48, 75, 76), (76, 75, 78, 77), (75, 74, 79, 78), (74, 73, 80, 79), (73, 72, 81, 80), (72, 71, 82, 81), (71, 70, 83, 82), (70, 69, 84, 83), (69, 68, 85, 84), (68, 67, 86, 85), (67, 66, 87, 86), (66, 65, 88, 87), (65, 64, 89, 88), (64, 63, 90, 89), (63, 62, 91, 90), (62, 31, 91), (91, 31, 92), (90, 91, 92, 93), (89, 90, 93, 94), (88, 89, 94, 95), (87, 88, 95, 96), (86, 87, 96, 97), (85, 86, 97, 98), (84, 85, 98, 99), (83, 84, 99, 100), (82, 83, 100, 101), (81, 82, 101, 102), (80, 81, 102, 103), (79, 80, 103, 104), (78, 79, 104, 105), (77, 78, 105, 106), (106, 105, 108, 107), (105, 104, 109, 108), (104, 103, 110, 109), (103, 102, 111, 110), (102, 101, 112, 111), (101, 100, 113, 112), (100, 99, 114, 113), (99, 98, 115, 114), (98, 97, 116, 115), (97, 96, 117, 116), (96, 95, 118, 117), (95, 94, 119, 118), (94, 93, 120, 119), (93, 92, 121, 120), (92, 31, 121), (121, 31, 122), (120, 121, 122, 123), (119, 120, 123, 124), (118, 119, 124, 125), (117, 118, 125, 126), (116, 117, 126, 127), (115, 116, 127, 128), (114, 115, 128, 129), (113, 114, 129, 130), (112, 113, 130, 131), (111, 112, 131, 132), (110, 111, 132, 133), (109, 110, 133, 134), (108, 109, 134, 135), (107, 108, 135, 136), (136, 135, 138, 137), (135, 134, 139, 138), (134, 133, 140, 139), (133, 132, 141, 140), (132, 131, 142, 141), (131, 130, 143, 142), (130, 129, 144, 143), (129, 128, 145, 144), (128, 127, 146, 145), (127, 126, 147, 146), (126, 125, 148, 147), (125, 124, 149, 148), (124, 123, 150, 149), (123, 122, 151, 150), (122, 31, 151), (151, 31, 152), (150, 151, 152, 153), (149, 150, 153, 154), (148, 149, 154, 155), (147, 148, 155, 156), (146, 147, 156, 157), (145, 146, 157, 158), (144, 145, 158, 159), (143, 144, 159, 160), (142, 143, 160, 161), (141, 142, 161, 162), (140, 141, 162, 163), (139, 140, 163, 164), (138, 139, 164, 165), (137, 138, 165, 166), (166, 165, 168, 167), (165, 164, 169, 168), (164, 163, 170, 169), (163, 162, 171, 170), (162, 161, 172, 171), (161, 160, 173, 172), (160, 159, 174, 173), (159, 158, 175, 174), (158, 157, 176, 175), (157, 156, 177, 176), (156, 155, 178, 177), (155, 154, 179, 178), (154, 153, 180, 179), (153, 152, 181, 180), (152, 31, 181), (181, 31, 182), (180, 181, 182, 183), (179, 180, 183, 184), (178, 179, 184, 185), (177, 178, 185, 186), (176, 177, 186, 187), (175, 176, 187, 188), (174, 175, 188, 189), (173, 174, 189, 190), (172, 173, 190, 191), (171, 172, 191, 192), (170, 171, 192, 193), (169, 170, 193, 194), (168, 169, 194, 195), (167, 168, 195, 196), (196, 195, 198, 197), (195, 194, 199, 198), (194, 193, 200, 199), (193, 192, 201, 200), (192, 191, 202, 201), (191, 190, 203, 202), (190, 189, 204, 203), (189, 188, 205, 204), (188, 187, 206, 205), (187, 186, 207, 206), (186, 185, 208, 207), (185, 184, 209, 208), (184, 183, 210, 209), (183, 182, 211, 210), (182, 31, 211), (211, 31, 212), (210, 211, 212, 213), (209, 210, 213, 214), (208, 209, 214, 215), (207, 208, 215, 216), (206, 207, 216, 217), (205, 206, 217, 218), (204, 205, 218, 219), (203, 204, 219, 220), (202, 203, 220, 221), (201, 202, 221, 222), (200, 201, 222, 223), (199, 200, 223, 224), (198, 199, 224, 225), (197, 198, 225, 226), (226, 225, 228, 227), (225, 224, 229, 228), (224, 223, 230, 229), (223, 222, 231, 230), (222, 221, 232, 231), (221, 220, 233, 232), (220, 219, 234, 233), (219, 218, 235, 234), (218, 217, 236, 235), (217, 216, 237, 236), (216, 215, 238, 237), (215, 214, 239, 238), (214, 213, 240, 239), (213, 212, 241, 240), (212, 31, 241), (241, 31, 242), (240, 241, 242, 243), (239, 240, 243, 244), (238, 239, 244, 245), (237, 238, 245, 246), (236, 237, 246, 247), (235, 236, 247, 248), (234, 235, 248, 249), (233, 234, 249, 250), (232, 233, 250, 251), (231, 232, 251, 252), (230, 231, 252, 253), (229, 230, 253, 254), (228, 229, 254, 255), (227, 228, 255, 256), (256, 255, 258, 257), (255, 254, 259, 258), (254, 253, 260, 259), (253, 252, 261, 260), (252, 251, 262, 261), (251, 250, 263, 262), (250, 249, 264, 263), (249, 248, 265, 264), (248, 247, 266, 265), (247, 246, 267, 266), (246, 245, 268, 267), (245, 244, 269, 268), (244, 243, 270, 269), (243, 242, 271, 270), (242, 31, 271), (271, 31, 272), (270, 271, 272, 273), (269, 270, 273, 274), (268, 269, 274, 275), (267, 268, 275, 276), (266, 267, 276, 277), (265, 266, 277, 278), (264, 265, 278, 279), (263, 264, 279, 280), (262, 263, 280, 281), (261, 262, 281, 282), (260, 261, 282, 283), (259, 260, 283, 284), (258, 259, 284, 285), (257, 258, 285, 286), (286, 285, 288, 287), (285, 284, 289, 288), (284, 283, 290, 289), (283, 282, 291, 290), (282, 281, 292, 291), (281, 280, 293, 292), (280, 279, 294, 293), (279, 278, 295, 294), (278, 277, 296, 295), (277, 276, 297, 296), (276, 275, 298, 297), (275, 274, 299, 298), (274, 273, 300, 299), (273, 272, 301, 300), (272, 31, 301), (301, 31, 302), (300, 301, 302, 303), (299, 300, 303, 304), (298, 299, 304, 305), (297, 298, 305, 306), (296, 297, 306, 307), (295, 296, 307, 308), (294, 295, 308, 309), (293, 294, 309, 310), (292, 293, 310, 311), (291, 292, 311, 312), (290, 291, 312, 313), (289, 290, 313, 314), (288, 289, 314, 315), (287, 288, 315, 316), (316, 315, 318, 317), (315, 314, 319, 318), (314, 313, 320, 319), (313, 312, 321, 320), (312, 311, 322, 321), (311, 310, 323, 322), (310, 309, 324, 323), (309, 308, 325, 324), (308, 307, 326, 325), (307, 306, 327, 326), (306, 305, 328, 327), (305, 304, 329, 328), (304, 303, 330, 329), (303, 302, 331, 330), (302, 31, 331), (331, 31, 332), (330, 331, 332, 333), (329, 330, 333, 334), (328, 329, 334, 335), (327, 328, 335, 336), (326, 327, 336, 337), (325, 326, 337, 338), (324, 325, 338, 339), (323, 324, 339, 340), (322, 323, 340, 341), (321, 322, 341, 342), (320, 321, 342, 343), (319, 320, 343, 344), (318, 319, 344, 345), (317, 318, 345, 346), (346, 345, 348, 347), (345, 344, 349, 348), (344, 343, 350, 349), (343, 342, 351, 350), (342, 341, 352, 351), (341, 340, 353, 352), (340, 339, 354, 353), (339, 338, 355, 354), (338, 337, 356, 355), (337, 336, 357, 356), (336, 335, 358, 357), (335, 334, 359, 358), (334, 333, 360, 359), (333, 332, 361, 360), (332, 31, 361), (361, 31, 362), (360, 361, 362, 363), (359, 360, 363, 364), (358, 359, 364, 365), (357, 358, 365, 366), (356, 357, 366, 367), (355, 356, 367, 368), (354, 355, 368, 369), (353, 354, 369, 370), (352, 353, 370, 371), (351, 352, 371, 372), (350, 351, 372, 373), (349, 350, 373, 374), (348, 349, 374, 375), (347, 348, 375, 376), (376, 375, 378, 377), (375, 374, 379, 378), (374, 373, 380, 379), (373, 372, 381, 380), (372, 371, 382, 381), (371, 370, 383, 382), (370, 369, 384, 383), (369, 368, 385, 384), (368, 367, 386, 385), (367, 366, 387, 386), (366, 365, 388, 387), (365, 364, 389, 388), (364, 363, 390, 389), (363, 362, 391, 390), (362, 31, 391), (391, 31, 392), (390, 391, 392, 393), (389, 390, 393, 394), (388, 389, 394, 395), (387, 388, 395, 396), (386, 387, 396, 397), (385, 386, 397, 398), (384, 385, 398, 399), (383, 384, 399, 400), (382, 383, 400, 401), (381, 382, 401, 402), (380, 381, 402, 403), (379, 380, 403, 404), (378, 379, 404, 405), (377, 378, 405, 406), (406, 405, 408, 407), (405, 404, 409, 408), (404, 403, 410, 409), (403, 402, 411, 410), (402, 401, 412, 411), (401, 400, 413, 412), (400, 399, 414, 413), (399, 398, 415, 414), (398, 397, 416, 415), (397, 396, 417, 416), (396, 395, 418, 417), (395, 394, 419, 418), (394, 393, 420, 419), (393, 392, 421, 420), (392, 31, 421), (421, 31, 422), (420, 421, 422, 423), (419, 420, 423, 424), (418, 419, 424, 425), (417, 418, 425, 426), (416, 417, 426, 427), (415, 416, 427, 428), (414, 415, 428, 429), (413, 414, 429, 430), (412, 413, 430, 431), (411, 412, 431, 432), (410, 411, 432, 433), (409, 410, 433, 434), (408, 409, 434, 435), (407, 408, 435, 436), (436, 435, 438, 437), (435, 434, 439, 438), (434, 433, 440, 439), (433, 432, 441, 440), (432, 431, 442, 441), (431, 430, 443, 442), (430, 429, 444, 443), (429, 428, 445, 444), (428, 427, 446, 445), (427, 426, 447, 446), (426, 425, 448, 447), (425, 424, 449, 448), (424, 423, 450, 449), (423, 422, 451, 450), (422, 31, 451), (451, 31, 452), (450, 451, 452, 453), (449, 450, 453, 454), (448, 449, 454, 455), (447, 448, 455, 456), (446, 447, 456, 457), (445, 446, 457, 458), (444, 445, 458, 459), (443, 444, 459, 460), (442, 443, 460, 461), (441, 442, 461, 462), (440, 441, 462, 463), (439, 440, 463, 464), (438, 439, 464, 465), (437, 438, 465, 466), (466, 465, 468, 467), (465, 464, 469, 468), (464, 463, 470, 469), (463, 462, 471, 470), (462, 461, 472, 471), (461, 460, 473, 472), (460, 459, 474, 473), (459, 458, 475, 474), (458, 457, 476, 475), (457, 456, 477, 476), (456, 455, 478, 477), (455, 454, 479, 478), (454, 453, 480, 479), (453, 452, 481, 480), (452, 31, 481), (107, 0, 77, 106), (77, 0, 47, 76), (47, 0, 16, 46), (16, 0, 467, 15), (467, 0, 437, 466), (437, 0, 407, 436), (407, 0, 377, 406), (377, 0, 347, 376), (347, 0, 317, 346), (317, 0, 287, 316), (287, 0, 257, 286), (257, 0, 227, 256), (227, 0, 197, 226), (197, 0, 167, 196), (167, 0, 137, 166), (137, 0, 107, 136)])
me_cube.polygons.foreach_set('use_smooth', [True] * 496)
me_cube.materials.append(mat_material_008)
me_cube.use_remesh_preserve_volume = False
me_cube.use_remesh_preserve_attributes = False
me_cube.use_mirror_vertex_groups = False
me_cube.update()

# ---- objects
ob_cylinder = bpy.data.objects.new('Cylinder', me_cylinder)
ob_plane = bpy.data.objects.new('Plane', me_plane)
ob_cube = bpy.data.objects.new('Cube', me_cube)

# ---- transforms, parenting, visibility, modifiers, constraints
ob_cylinder.location = (-0.0007269, -0.0306, 1.175)
ob_cylinder.lineart.crease_threshold = 0.0
_m = ob_cylinder.modifiers.new('Subsurf', 'SUBSURF')
_m.uv_smooth = 'PRESERVE_CORNERS'
_m.quality = 2
_m.levels = 2
_m.show_only_control_edges = False
ob_plane.location = (-0.0007269, -0.0306, 1.175)
ob_plane.rotation_euler = (-1.571, -1.794e-16, 1.794e-16)
ob_plane.scale = (0.1238, 0.1238, 0.1238)
ob_plane.lineart.crease_threshold = 0.0
_m = ob_plane.modifiers.new('Subsurf', 'SUBSURF')
_m.uv_smooth = 'PRESERVE_CORNERS'
_m.quality = 2
_m.levels = 3
_m.show_only_control_edges = False
ob_cube.location = (0.0, 0.0, 0.3027)
ob_cube.lock_rotations_4d = False
ob_cube.empty_display_type = 'ARROWS'
ob_cube.lineart.crease_threshold = 0.0
_m = ob_cube.modifiers.new('Subsurf', 'SUBSURF')
_m.uv_smooth = 'PRESERVE_CORNERS'
_m.quality = 2
_m.levels = 3
_m.show_only_control_edges = False

# ---- collection membership
col_collection_1.objects.link(ob_cylinder)
col_collection_1.objects.link(ob_plane)
col_collection_1.objects.link(ob_cube)

# ---- scene / render settings (as saved in the file)
scene.frame_start = 1; scene.frame_end = 250; scene.frame_set(1)
scene.render.engine = 'BLENDER_EEVEE_NEXT'
scene.render.image_settings.color_mode = 'RGB'
scene.render.image_settings.compression = 90
scene.render.resolution_x = 800
scene.render.resolution_y = 800
scene.render.resolution_percentage = 90
scene.render.dither_intensity = 0.0
scene.render.bake_margin = 2
scene.render.bake_bias = 0.0
scene.cycles.use_denoising = False
scene.cycles.samples = 10
scene.cycles.sampling_pattern = 'TABULATED_SOBOL'
scene.cycles.light_sampling_threshold = 0.0
scene.cycles.use_adaptive_sampling = False
scene.cycles.use_light_tree = False
scene.cycles.blur_glossy = 0.0
scene.cycles.volume_bounces = 1
scene.cycles.pixel_filter_type = 'GAUSSIAN'
scene.cycles.sample_clamp_indirect = 0.0
scene.view_settings.view_transform = 'Standard'
bpy.context.view_layer.update()

# ---- added for rendering (the .blend has no active camera and no usable light): camera, sun
cam_auto = bpy.data.cameras.new('AutoCamera')
cam_auto.lens = 50.0
cam_auto.sensor_width = 36.0
cam_auto.clip_end = 1000.0
ob_auto_camera = bpy.data.objects.new('AutoCamera', cam_auto)
scene.collection.objects.link(ob_auto_camera)
ob_auto_camera.location = (3.11817, -3.745, 3.05216)
ob_auto_camera.rotation_euler = (1.09748, -7.21219e-08, 0.694738)
scene.camera = ob_auto_camera
light_auto_sun = bpy.data.lights.new('AutoSun', 'SUN')
light_auto_sun.energy = 3.0
light_auto_sun.angle = 0.0523599
ob_auto_sun = bpy.data.objects.new('AutoSun', light_auto_sun)
scene.collection.objects.link(ob_auto_sun)
ob_auto_sun.rotation_euler = (0.872665, 0.174533, 0.523599)
bpy.context.view_layer.update()
